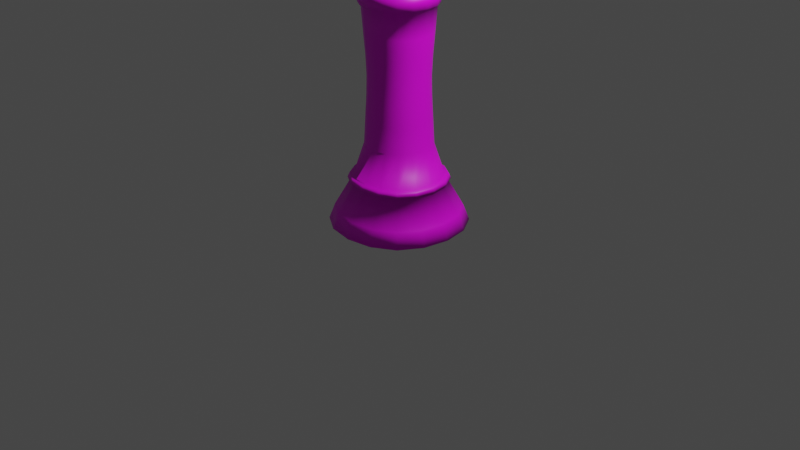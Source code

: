 # Source: Rainha.blend  (saved by Blender 2.91.10; exported with 4.5.12 LTS)
import bpy
from mathutils import Matrix  # noqa: F401  (used for matrix-valued properties, if any)

bpy.ops.wm.read_factory_settings(use_empty=True)
scene = bpy.context.scene
scene.name = 'Scene'

# ---- collections
col_collection = bpy.data.collections.new('Collection'); scene.collection.children.link(col_collection)

# ---- images (referenced by path relative to the original .blend; pixels are not part of the script)
import os
ASSET_DIR = os.environ.get("B2B_ASSET_DIR", "")  # directory of the original .blend (textures are referenced by path, not embedded)
HERE = os.path.dirname(os.path.abspath(__file__))  # packed textures are extracted next to this script under _unpacked/

def load_image(name, relpath, width, height, colorspace="sRGB"):
    """Load a texture the original file referenced (path relative to the .blend, or extracted next to this script)."""
    p = next((c for c in (os.path.join(HERE, relpath), os.path.join(ASSET_DIR, relpath)) if relpath and os.path.exists(c)), "")
    if p:
        img = bpy.data.images.load(p, check_existing=True)
        img.name = name
    else:  # same state as the original file: an image datablock whose file is absent (Cycles renders it pink)
        img = bpy.data.images.new(name, width, height)
        img.source = "FILE"
        img.filepath = "//" + (relpath or name)
    img.colorspace_settings.name = colorspace
    return img
img_rainhadifulse = load_image('RainhaDifulse', 'RainhaPretaDifulse.png', 1024, 1024, 'sRGB')

# ---- materials (node trees are filled in below, after node groups)
mat_corpo = bpy.data.materials.new('corpo')

# ---- material node trees
mat_corpo.use_nodes = True; mat_corpo.node_tree.nodes.clear()
_N = mat_corpo.node_tree.nodes; _L = mat_corpo.node_tree.links
n0 = _N.new('ShaderNodeOutputMaterial'); n0.name = 'Material Output'; n0.location = (300, 300)
n1 = _N.new('ShaderNodeBsdfPrincipled'); n1.name = 'Principled BSDF'; n1.location = (10, 300)
n1.distribution = 'GGX'
n1.subsurface_method = 'BURLEY'
n1.inputs[3].default_value = 1.45
n1.inputs[27].default_value = (0.0, 0.0, 0.0, 1.0)
n1.inputs[28].default_value = 1.0
n2 = _N.new('ShaderNodeTexImage'); n2.name = 'Image Texture'; n2.location = (-327, 289)
n2.image = img_rainhadifulse
_L.new(n1.outputs[0], n0.inputs[0])
_L.new(n2.outputs[0], n1.inputs[0])
n0.is_active_output = True

# ---- world
world_world = bpy.data.worlds.new('World'); scene.world = world_world
world_world.use_nodes = True; world_world.node_tree.nodes.clear()
_N = world_world.node_tree.nodes; _L = world_world.node_tree.links
n0 = _N.new('ShaderNodeOutputWorld'); n0.name = 'World Output'; n0.location = (300, 300)
n1 = _N.new('ShaderNodeBackground'); n1.name = 'Background'; n1.location = (10, 300)
n1.inputs[0].default_value = (0.05088, 0.05088, 0.05088, 1.0)
_L.new(n1.outputs[0], n0.inputs[0])
n0.is_active_output = True
world_world.color = (0.05088, 0.05088, 0.05088)
world_world.use_sun_shadow = False
world_world.sun_shadow_jitter_overblur = 0.0

# ---- cameras
cam_camera = bpy.data.cameras.new('Camera')
cam_camera.clip_end = 100.0
cam_camera.ortho_scale = 7.314

# ---- lights
light_light = bpy.data.lights.new('Light', 'POINT')
light_light.transmission_factor = 0.0
light_light.energy = 1000.0
light_light.shadow_soft_size = 0.1
light_light.shadow_maximum_resolution = 0.006
light_light.use_absolute_resolution = True

# ---- meshes
me_cube = bpy.data.meshes.new('Cube')
me_cube.from_pydata([(0.5003, 0.5003, 0.007556), (0.5003, -0.5003, 0.007556), (-0.5003, 0.5003, 0.007556), (-0.5003, -0.5003, 0.007556), (-0.6412, 0.2737, 0.007556), (-0.6882, -7.214e-09, 0.007556), (-0.6412, -0.2737, 0.007556), (0.2737, 0.6412, 0.007556), (-8.817e-09, 0.6882, 0.007556), (-0.2737, 0.6412, 0.007556), (-0.4467, -0.1907, 0.5102), (-0.4658, -0.1988, 0.4635), (-0.1988, -0.4658, 0.4635), (-0.1907, -0.4467, 0.5102), (-0.2737, -0.6412, 0.007556), (6.708e-09, -0.6882, 0.007556), (0.2737, -0.6412, 0.007556), (0.6412, -0.2737, 0.007556), (0.6882, 3.973e-09, 0.007556), (0.6412, 0.2737, 0.007556), (1.003e-09, -0.4996, 0.4639), (1.536e-09, -0.4791, 0.5105), (0.1907, -0.4467, 0.5102), (0.1988, -0.4658, 0.4635), (-0.3638, 0.3638, 0.4631), (-0.2497, 0.5849, 0.1666), (-9.333e-09, 0.6276, 0.1667), (-0.3489, 0.3489, 0.5098), (0.2497, 0.5849, 0.1666), (0.5849, 0.2497, 0.1666), (0.3489, -0.3489, 0.5098), (0.6276, 3.794e-09, 0.1667), (0.5849, -0.2497, 0.1666), (0.3638, -0.3638, 0.4631), (-0.5849, -0.2497, 0.1666), (-0.6276, -7.272e-09, 0.1667), (-0.3638, -0.3638, 0.4631), (-0.5849, 0.2497, 0.1666), (0.2497, -0.5849, 0.1666), (-0.3489, -0.3489, 0.5098), (6.478e-09, -0.6276, 0.1667), (-0.2497, -0.5849, 0.1666), (0.3489, 0.3489, 0.5098), (-0.4565, 0.4565, 0.1665), (0.4565, -0.4565, 0.1665), (0.3638, 0.3638, 0.4631), (-0.4565, -0.4565, 0.1665), (0.4565, 0.4565, 0.1665), (-8.299e-09, 0.4683, 0.007556), (-7.375e-11, -2.966e-08, 0.007556), (6.927e-09, -0.4683, 0.007556), (-0.375, 0.4393, 0.007556), (-0.3694, -3.105e-08, 0.007556), (-0.375, -0.4393, 0.007556), (0.375, 0.4393, 0.007556), (0.3694, 2.934e-08, 0.007556), (0.375, -0.4393, 0.007556), (0.243, 0.243, 0.8366), (-0.243, -0.243, 0.8366), (0.1328, -0.3111, 0.8368), (-0.3336, 1.199e-08, 0.837), (0.3336, 1.834e-08, 0.837), (8.274e-09, 0.3336, 0.837), (0.1328, 0.3111, 0.8368), (-0.1328, 0.3111, 0.8368), (0.3111, -0.1328, 0.8368), (0.3111, 0.1328, 0.8368), (-0.3111, 0.1328, 0.8368), (-0.3111, -0.1328, 0.8368), (-0.1328, -0.3111, 0.8368), (1.418e-08, -0.3336, 0.837), (-0.243, 0.243, 0.8366), (0.243, -0.243, 0.8366), (0.2548, 0.2548, 2.231), (-0.2548, -0.2548, 2.231), (0.2548, -0.2548, 2.231), (-0.2548, 0.2548, 2.231), (0.1393, -0.3263, 2.231), (1.857e-07, -0.3499, 2.231), (-0.1393, -0.3263, 2.231), (-0.3263, -0.1393, 2.231), (-0.3499, 3.907e-07, 2.231), (-0.3263, 0.1393, 2.231), (0.3263, 0.1393, 2.231), (0.3499, 3.973e-07, 2.231), (0.3263, -0.1393, 2.231), (-0.1393, 0.3263, 2.231), (1.795e-07, 0.3499, 2.231), (0.1393, 0.3263, 2.231), (0.2753, 0.2753, 2.234), (-0.2753, -0.2753, 2.234), (0.2753, -0.2753, 2.234), (-0.2753, 0.2753, 2.234), (0.1504, -0.3524, 2.234), (1.865e-07, -0.3779, 2.234), (-0.1504, -0.3524, 2.234), (-0.3524, -0.1504, 2.234), (-0.3779, 3.909e-07, 2.234), (-0.3524, 0.1504, 2.234), (0.3524, 0.1504, 2.234), (0.3779, 3.981e-07, 2.234), (0.3524, -0.1504, 2.234), (-0.1504, 0.3524, 2.234), (1.798e-07, 0.3779, 2.234), (0.1504, 0.3524, 2.234), (0.2811, 0.2811, 2.365), (-0.2811, -0.2811, 2.365), (0.2811, -0.2811, 2.365), (-0.2811, 0.2811, 2.365), (0.1536, -0.3599, 2.365), (1.97e-07, -0.3859, 2.365), (-0.1536, -0.3599, 2.365), (-0.3599, -0.1536, 2.365), (-0.3859, 3.961e-07, 2.365), (-0.3599, 0.1536, 2.365), (0.3599, 0.1536, 2.365), (0.3859, 4.034e-07, 2.365), (0.3599, -0.1536, 2.365), (-0.1536, 0.3599, 2.365), (1.902e-07, 0.3859, 2.365), (0.1536, 0.3599, 2.365), (0.2357, 0.2357, 2.375), (-0.2357, -0.2357, 2.375), (0.2357, -0.2357, 2.375), (-0.2357, 0.2357, 2.375), (0.1288, -0.3017, 2.375), (1.98e-07, -0.3235, 2.375), (-0.1288, -0.3017, 2.375), (-0.3017, -0.1288, 2.375), (-0.3235, 3.968e-07, 2.375), (-0.3017, 0.1288, 2.375), (0.3017, 0.1288, 2.375), (0.3235, 4.03e-07, 2.375), (0.3017, -0.1288, 2.375), (-0.1288, 0.3017, 2.375), (1.923e-07, 0.3235, 2.375), (0.1288, 0.3017, 2.375), (0.2391, 0.2391, 2.474), (-0.2391, -0.2391, 2.474), (0.2391, -0.2391, 2.474), (-0.2391, 0.2391, 2.474), (0.1306, -0.3061, 2.474), (2.06e-07, -0.3282, 2.474), (-0.1306, -0.3061, 2.474), (-0.3061, -0.1306, 2.474), (-0.3282, 4.007e-07, 2.474), (-0.3061, 0.1306, 2.474), (0.3061, 0.1306, 2.474), (0.3282, 4.069e-07, 2.474), (0.3061, -0.1306, 2.474), (-0.1306, 0.3061, 2.474), (2.002e-07, 0.3282, 2.474), (0.1306, 0.3061, 2.474), (0.2824, 0.2824, 2.484), (-0.2824, -0.2824, 2.484), (0.2824, -0.2824, 2.484), (-0.2824, 0.2824, 2.484), (0.1543, -0.3614, 2.483), (2.059e-07, -0.3875, 2.483), (-0.1543, -0.3614, 2.483), (-0.3614, -0.1543, 2.483), (-0.3875, 4.032e-07, 2.483), (-0.3614, 0.1543, 2.483), (0.3614, 0.1543, 2.483), (0.3875, 4.105e-07, 2.483), (0.3614, -0.1543, 2.483), (-0.1543, 0.3614, 2.483), (1.99e-07, 0.3875, 2.483), (0.1543, 0.3614, 2.483), (0.2859, 0.2859, 2.591), (-0.2859, -0.2859, 2.591), (0.2859, -0.2859, 2.591), (-0.2859, 0.2859, 2.591), (0.1562, -0.3659, 2.591), (2.144e-07, -0.3923, 2.591), (-0.1562, -0.3659, 2.591), (-0.3659, -0.1562, 2.591), (-0.3923, 4.069e-07, 2.591), (-0.3659, 0.1562, 2.591), (0.3659, 0.1562, 2.591), (0.3923, 4.144e-07, 2.591), (0.3659, -0.1562, 2.591), (-0.1562, 0.3659, 2.591), (2.075e-07, 0.3923, 2.591), (0.1562, 0.3659, 2.591), (0.2497, 0.2497, 2.598), (-0.2497, -0.2497, 2.598), (0.2497, -0.2497, 2.598), (-0.2497, 0.2497, 2.598), (0.1364, -0.3196, 2.597), (2.148e-07, -0.3427, 2.597), (-0.1364, -0.3196, 2.597), (-0.3196, -0.1364, 2.597), (-0.3427, 4.065e-07, 2.597), (-0.3196, 0.1364, 2.597), (0.3196, 0.1364, 2.597), (0.3427, 4.13e-07, 2.597), (0.3196, -0.1364, 2.597), (-0.1364, 0.3196, 2.597), (2.088e-07, 0.3427, 2.597), (0.1364, 0.3196, 2.597), (0.5025, 6.154e-07, 3.156), (3.208e-07, -0.5025, 3.156), (0.3659, -0.3659, 3.155), (0.3659, 0.3659, 3.155), (-0.3659, -0.3659, 3.155), (-0.5025, 6.058e-07, 3.156), (3.119e-07, 0.5025, 3.156), (-0.3659, 0.3659, 3.155), (0.3037, 0.2972, 3.069), (0.07683, -0.4091, 3.078), (-0.235, -0.3436, 3.078), (-0.3486, -0.2275, 3.078), (-0.3436, 0.235, 3.078), (0.3486, 0.2275, 3.078), (0.3436, -0.235, 3.078), (-0.2275, 0.3486, 3.078), (0.2399, 0.3508, 3.069), (-0.08558, -0.4074, 3.078), (0.2275, -0.3486, 3.078), (0.4074, -0.08558, 3.078), (0.4091, 0.07683, 3.078), (0.08558, 0.4074, 3.078), (-0.07683, 0.4091, 3.078), (-0.4074, 0.08558, 3.078), (-0.4091, -0.07683, 3.078), (0.07099, -0.378, 3.295), (-0.2171, -0.3175, 3.295), (-0.3221, -0.2103, 3.295), (-0.3175, 0.2171, 3.295), (0.3221, 0.2103, 3.295), (0.3175, -0.2171, 3.295), (-0.2103, 0.3221, 3.295), (0.2171, 0.3175, 3.295), (-0.07908, -0.3764, 3.295), (0.2103, -0.3221, 3.295), (0.3764, -0.07908, 3.295), (0.378, 0.07099, 3.295), (0.07908, 0.3764, 3.295), (-0.07099, 0.378, 3.295), (-0.3764, 0.07908, 3.295), (-0.378, -0.07099, 3.295), (0.0603, -0.3211, 3.453), (-0.1844, -0.2697, 3.453), (-0.2736, -0.1786, 3.453), (-0.2697, 0.1844, 3.453), (0.2736, 0.1786, 3.453), (0.2697, -0.1844, 3.453), (-0.1786, 0.2736, 3.453), (0.1844, 0.2697, 3.453), (-0.06717, -0.3197, 3.453), (0.1786, -0.2736, 3.453), (0.3197, -0.06717, 3.453), (0.3211, 0.0603, 3.453), (0.06717, 0.3197, 3.453), (-0.0603, 0.3211, 3.453), (-0.3197, 0.06717, 3.453), (-0.3211, -0.0603, 3.453), (0.03249, -0.173, 3.604), (-0.09937, -0.1453, 3.604), (-0.1474, -0.09623, 3.604), (-0.1453, 0.09937, 3.604), (0.1474, 0.09623, 3.604), (0.1453, -0.09937, 3.604), (-0.09623, 0.1474, 3.604), (0.09937, 0.1453, 3.604), (-0.03619, -0.1723, 3.604), (0.09623, -0.1474, 3.604), (0.1723, -0.03619, 3.604), (0.173, 0.03249, 3.604), (0.03619, 0.1723, 3.604), (-0.03249, 0.173, 3.604), (-0.1723, 0.03619, 3.604), (-0.173, -0.03249, 3.604), (0.01434, -0.07634, 3.655), (-0.04385, -0.06412, 3.655), (-0.06505, -0.04246, 3.655), (-0.06412, 0.04385, 3.655), (0.06505, 0.04246, 3.655), (0.06412, -0.04385, 3.655), (-0.04246, 0.06505, 3.655), (0.04385, 0.06412, 3.655), (-0.01597, -0.07602, 3.655), (0.04246, -0.06505, 3.655), (0.07602, -0.01597, 3.655), (0.07635, 0.01434, 3.655), (0.01597, 0.07602, 3.655), (-0.01434, 0.07635, 3.655), (-0.07602, 0.01597, 3.655), (-0.07635, -0.01434, 3.655), (0.02256, -0.1201, 3.686), (-0.06899, -0.1009, 3.686), (-0.1024, -0.06681, 3.686), (-0.1009, 0.069, 3.686), (0.1024, 0.06682, 3.686), (0.1009, -0.06899, 3.686), (-0.06682, 0.1024, 3.686), (0.069, 0.1009, 3.686), (-0.02513, -0.1196, 3.686), (0.06682, -0.1024, 3.686), (0.1196, -0.02513, 3.686), (0.1201, 0.02256, 3.686), (0.02513, 0.1196, 3.686), (-0.02256, 0.1201, 3.686), (-0.1196, 0.02513, 3.686), (-0.1201, -0.02256, 3.686), (0.02256, -0.1201, 3.747), (-0.06899, -0.1009, 3.747), (-0.1024, -0.06681, 3.747), (-0.1009, 0.069, 3.747), (0.1024, 0.06682, 3.747), (0.1009, -0.06899, 3.747), (-0.06682, 0.1024, 3.747), (0.069, 0.1009, 3.747), (-0.02513, -0.1196, 3.747), (0.06682, -0.1024, 3.747), (0.1196, -0.02513, 3.747), (0.1201, 0.02256, 3.747), (0.02513, 0.1196, 3.747), (-0.02256, 0.1201, 3.747), (-0.1196, 0.02513, 3.747), (-0.1201, -0.02256, 3.747), (0.01763, -0.09387, 3.803), (-0.05391, -0.07884, 3.803), (-0.07998, -0.05221, 3.803), (-0.07884, 0.05391, 3.803), (0.07998, 0.05221, 3.803), (0.07884, -0.05391, 3.803), (-0.05221, 0.07998, 3.803), (0.05391, 0.07884, 3.803), (-0.01964, -0.09347, 3.803), (0.05221, -0.07998, 3.803), (0.09347, -0.01964, 3.803), (0.09387, 0.01763, 3.803), (0.01964, 0.09347, 3.803), (-0.01763, 0.09387, 3.803), (-0.09347, 0.01964, 3.803), (-0.09387, -0.01763, 3.803), (0.008808, -0.0469, 3.831), (-0.02694, -0.03939, 3.831), (-0.03996, -0.02609, 3.831), (-0.03939, 0.02694, 3.831), (0.03996, 0.02609, 3.831), (0.03939, -0.02694, 3.831), (-0.02609, 0.03996, 3.831), (0.02694, 0.03939, 3.831), (-0.009811, -0.0467, 3.831), (0.02609, -0.03996, 3.831), (0.0467, -0.00981, 3.831), (0.0469, 0.008809, 3.831), (0.009812, 0.0467, 3.831), (-0.008807, 0.0469, 3.831), (-0.0467, 0.009812, 3.831), (-0.0469, -0.008807, 3.831), (3.775e-07, 1.016e-06, 3.831), (-0.2328, -0.2328, 1.098), (-0.2234, -0.2234, 1.323), (-0.22, -0.22, 1.524), (-0.2264, -0.2264, 1.728), (-0.2395, -0.2395, 1.958), (-0.3067, -0.1309, 1.958), (-0.2898, -0.1237, 1.728), (-0.2817, -0.1202, 1.525), (-0.286, -0.1221, 1.323), (-0.2981, -0.1272, 1.099), (-0.2328, 0.2328, 1.098), (-0.2234, 0.2234, 1.323), (-0.22, 0.22, 1.524), (-0.2264, 0.2264, 1.728), (-0.2395, 0.2395, 1.958), (-0.1309, 0.3067, 1.958), (-0.1237, 0.2898, 1.728), (-0.1202, 0.2817, 1.525), (-0.1221, 0.286, 1.323), (-0.1272, 0.2981, 1.099), (-0.2981, 0.1272, 1.099), (-0.286, 0.1221, 1.323), (-0.2817, 0.1202, 1.525), (-0.2898, 0.1237, 1.728), (-0.3067, 0.1309, 1.958), (0.1272, -0.2981, 1.099), (0.1221, -0.286, 1.323), (0.1202, -0.2817, 1.525), (0.1237, -0.2898, 1.728), (0.1309, -0.3067, 1.958), (1.515e-07, -0.3289, 1.958), (1.227e-07, -0.3108, 1.728), (9.779e-08, -0.3021, 1.525), (7.341e-08, -0.3068, 1.323), (4.622e-08, -0.3197, 1.099), (0.1272, 0.2981, 1.099), (0.1221, 0.286, 1.323), (0.1202, 0.2817, 1.525), (0.1237, 0.2898, 1.728), (0.1309, 0.3067, 1.958), (0.2395, 0.2395, 1.958), (0.2264, 0.2264, 1.728), (0.22, 0.22, 1.524), (0.2234, 0.2234, 1.323), (0.2328, 0.2328, 1.098), (0.2981, 0.1272, 1.099), (0.286, 0.1221, 1.323), (0.2817, 0.1202, 1.525), (0.2898, 0.1237, 1.728), (0.3067, 0.1309, 1.958), (0.3289, 3.247e-07, 1.958), (0.3108, 2.627e-07, 1.728), (0.3021, 2.077e-07, 1.525), (0.3068, 1.527e-07, 1.323), (0.3197, 9.07e-08, 1.099), (-0.1309, -0.3067, 1.958), (-0.1237, -0.2898, 1.728), (-0.1202, -0.2817, 1.525), (-0.1221, -0.286, 1.323), (-0.1272, -0.2981, 1.099), (0.3067, -0.1309, 1.958), (0.2898, -0.1237, 1.728), (0.2817, -0.1202, 1.525), (0.286, -0.1221, 1.323), (0.2981, -0.1272, 1.099), (0.2328, -0.2328, 1.098), (0.2234, -0.2234, 1.323), (0.22, -0.22, 1.524), (0.2264, -0.2264, 1.728), (0.2395, -0.2395, 1.958), (-0.3289, 3.184e-07, 1.958), (-0.3108, 2.568e-07, 1.728), (-0.3021, 2.02e-07, 1.525), (-0.3068, 1.469e-07, 1.323), (-0.3197, 8.462e-08, 1.099), (1.456e-07, 0.3289, 1.958), (1.172e-07, 0.3108, 1.728), (9.244e-08, 0.3021, 1.525), (6.797e-08, 0.3068, 1.323), (4.056e-08, 0.3197, 1.099), (0.4097, 0.4083, 3.429), (0.4561, 0.4557, 3.469), (-0.4097, -0.4083, 3.429), (-0.4561, -0.4557, 3.469), (0.4083, -0.4097, 3.429), (0.4557, -0.4561, 3.469), (-0.4083, 0.4097, 3.429), (-0.4557, 0.4561, 3.469), (0.1506, -0.4654, 3.239), (0.1679, -0.5164, 3.257), (-0.0009204, -0.5691, 3.433), (-0.0002871, -0.6315, 3.472), (-0.2301, -0.4318, 3.236), (-0.2571, -0.4813, 3.256), (-0.4329, -0.228, 3.236), (-0.4816, -0.2565, 3.256), (-0.5691, 0.0009214, 3.433), (-0.6315, 0.0002881, 3.472), (-0.4318, 0.2301, 3.236), (-0.4813, 0.2571, 3.256), (0.4329, 0.228, 3.236), (0.4816, 0.2565, 3.256), (0.5691, -0.0009201, 3.433), (0.6315, -0.0002868, 3.472), (0.4318, -0.2301, 3.236), (0.4813, -0.2571, 3.256), (-0.228, 0.4329, 3.236), (-0.2565, 0.4816, 3.256), (0.0009211, 0.5691, 3.433), (0.0002878, 0.6315, 3.472), (0.2301, 0.4318, 3.236), (0.2571, 0.4813, 3.256), (0.3928, 0.1623, 3.125), (0.3573, 0.1493, 2.737), (0.4362, 0.1823, 3.071), (-0.1546, -0.3554, 2.737), (-0.1736, -0.3966, 3.117), (-0.1895, -0.4361, 3.069), (0.3554, -0.1546, 2.737), (0.3966, -0.1736, 3.117), (0.4361, -0.1895, 3.069), (0.1493, -0.3573, 2.737), (0.1623, -0.3928, 3.125), (0.1823, -0.4362, 3.071), (-0.3928, -0.1623, 3.125), (-0.3573, -0.1493, 2.737), (-0.4362, -0.1823, 3.071), (-0.1623, 0.3928, 3.125), (-0.1493, 0.3573, 2.737), (-0.1823, 0.4362, 3.071), (-0.3554, 0.1546, 2.737), (-0.3966, 0.1736, 3.117), (-0.4361, 0.1895, 3.069), (0.1546, 0.3554, 2.737), (0.1736, 0.3966, 3.117), (0.1895, 0.4361, 3.069), (-0.1528, -0.4647, 3.239), (-0.1685, -0.5162, 3.257), (0.228, -0.4329, 3.236), (0.2565, -0.4816, 3.256), (0.4647, -0.1528, 3.239), (0.5162, -0.1685, 3.257), (0.4654, 0.1506, 3.239), (0.5164, 0.1679, 3.257), (0.1528, 0.4647, 3.239), (0.1685, 0.5162, 3.257), (-0.1506, 0.4654, 3.239), (-0.1679, 0.5164, 3.257), (-0.4647, 0.1528, 3.239), (-0.5162, 0.1685, 3.257), (-0.4654, -0.1506, 3.239), (-0.5164, -0.1679, 3.257), (0.3338, 0.3338, 0.4651), (0.3201, 0.3201, 0.5079), (-0.3201, -0.3201, 0.5079), (-0.3338, -0.3338, 0.4651), (0.3338, -0.3338, 0.4651), (0.3201, -0.3201, 0.5079), (-0.3201, 0.3201, 0.5079), (-0.3338, 0.3338, 0.4651), (0.1824, -0.4274, 0.4655), (0.1749, -0.4099, 0.5083), (2.071e-09, -0.4396, 0.5086), (1.582e-09, -0.4584, 0.4658), (-0.1749, -0.4099, 0.5083), (-0.1824, -0.4274, 0.4655), (-0.4274, -0.1824, 0.4655), (-0.4099, -0.1749, 0.5083), (-0.4396, 1.247e-09, 0.5086), (-0.4584, 1.757e-11, 0.4658), (-0.4099, 0.1749, 0.5083), (-0.4274, 0.1824, 0.4655), (0.4274, 0.1824, 0.4655), (0.4099, 0.1749, 0.5083), (0.4396, 9.61e-09, 0.5086), (0.4584, 8.682e-09, 0.4658), (0.4099, -0.1749, 0.5083), (0.4274, -0.1824, 0.4655), (-0.1824, 0.4274, 0.4655), (-0.1749, 0.4099, 0.5083), (-5.716e-09, 0.4396, 0.5086), (-6.837e-09, 0.4584, 0.4658), (0.1749, 0.4099, 0.5083), (0.1824, 0.4274, 0.4655), (-0.4791, 1.473e-09, 0.5105), (-0.4996, 1.331e-10, 0.4639), (-0.4467, 0.1907, 0.5102), (-0.4658, 0.1988, 0.4635), (0.4658, 0.1988, 0.4635), (0.4467, 0.1907, 0.5102), (0.4791, 1.059e-08, 0.5105), (0.4996, 9.577e-09, 0.4639), (0.4467, -0.1907, 0.5102), (0.4658, -0.1988, 0.4635), (-0.1988, 0.4658, 0.4635), (-0.1907, 0.4467, 0.5102), (-6.95e-09, 0.4791, 0.5105), (-8.173e-09, 0.4996, 0.4639), (0.1907, 0.4467, 0.5102), (0.1988, 0.4658, 0.4635), (0.07843, -0.4177, 3.069), (-0.004555, -0.4249, 3.069), (-0.4249, 0.004556, 3.069), (-0.4159, 0.08737, 3.069), (-0.3037, -0.2972, 3.069), (-0.3558, -0.2323, 3.069), (-0.2972, 0.3037, 3.069), (-0.3508, 0.2399, 3.069), (0.4249, -0.004555, 3.069), (0.4159, -0.08737, 3.069), (0.2972, -0.3037, 3.069), (0.3508, -0.2399, 3.069), (0.004556, 0.4249, 3.069), (0.08737, 0.4159, 3.069), (0.235, 0.3436, 3.078), (0.3943, 0.1584, 3.069), (0.3558, 0.2323, 3.069), (-0.3943, -0.1584, 3.069), (-0.1584, 0.3943, 3.069), (-0.2323, 0.3558, 3.069), (-0.2399, -0.3508, 3.069), (-0.1668, -0.3908, 3.069), (0.3908, -0.1668, 3.069), (0.1584, -0.3943, 3.069), (-0.3908, 0.1668, 3.069), (0.1668, 0.3908, 3.069), (-0.08737, -0.4159, 3.069), (0.2323, -0.3558, 3.069), (0.4177, 0.07843, 3.069), (-0.07843, 0.4177, 3.069), (-0.4177, -0.07843, 3.069), (0.07263, -0.3867, 2.935), (-0.2222, -0.3248, 2.935), (-0.3297, -0.215, 2.935), (-0.325, 0.2224, 2.935), (0.3296, 0.2153, 2.935), (0.3249, -0.222, 2.935), (-0.2152, 0.3298, 2.935), (-0.08096, -0.3851, 2.935), (0.2152, -0.3295, 2.935), (0.3852, -0.08077, 2.935), (0.3869, 0.07281, 2.935), (0.0809, 0.3854, 2.935), (-0.07268, 0.3871, 2.935), (-0.3853, 0.08109, 2.935), (-0.3869, -0.0725, 2.935), (0.2222, 0.3251, 2.935)], [], [(512, 531, 65, 72), (509, 519, 69, 58), (523, 522, 68, 60), (519, 517, 70, 69), (522, 509, 58, 68), (534, 513, 71, 64), (529, 528, 66, 61), (525, 523, 60, 67), (28, 538, 507, 47), (1, 44, 38, 16), (14, 41, 46, 3), (15, 40, 41, 14), (16, 38, 40, 15), (513, 525, 67, 71), (535, 534, 64, 62), (531, 529, 61, 65), (3, 46, 34, 6), (4, 37, 43, 2), (5, 35, 37, 4), (6, 34, 35, 5), (37, 526, 514, 43), (0, 47, 29, 19), (17, 32, 44, 1), (18, 31, 32, 17), (19, 29, 31, 18), (2, 43, 25, 9), (7, 28, 47, 0), (8, 26, 28, 7), (9, 25, 26, 8), (508, 537, 63, 57), (22, 21, 20, 23), (537, 535, 62, 63), (50, 15, 14, 53), (56, 16, 15, 50), (7, 54, 48, 8), (54, 55, 49, 48), (55, 56, 50, 49), (8, 48, 51, 9), (48, 49, 52, 51), (49, 50, 53, 52), (5, 4, 51, 52), (6, 5, 52, 53), (18, 55, 54, 19), (17, 56, 55, 18), (16, 56, 17, 1), (7, 0, 19, 54), (3, 6, 53, 14), (4, 2, 9, 51), (44, 511, 515, 38), (47, 507, 527, 29), (41, 520, 510, 46), (25, 533, 536, 26), (40, 518, 520, 41), (35, 524, 526, 37), (38, 515, 518, 40), (34, 521, 524, 35), (29, 527, 530, 31), (26, 536, 538, 28), (31, 530, 532, 32), (46, 510, 521, 34), (517, 516, 59, 70), (516, 512, 72, 59), (43, 514, 533, 25), (32, 532, 511, 44), (360, 359, 74, 80), (370, 369, 76, 86), (369, 379, 82, 76), (385, 384, 77, 78), (395, 394, 88, 73), (405, 404, 83, 84), (410, 385, 78, 79), (415, 405, 84, 85), (384, 424, 75, 77), (404, 395, 73, 83), (359, 410, 79, 74), (424, 415, 85, 75), (425, 360, 80, 81), (430, 370, 86, 87), (379, 425, 81, 82), (394, 430, 87, 88), (83, 73, 89, 99), (74, 79, 95, 90), (75, 85, 101, 91), (81, 80, 96, 97), (87, 86, 102, 103), (82, 81, 97, 98), (88, 87, 103, 104), (80, 74, 90, 96), (86, 76, 92, 102), (76, 82, 98, 92), (78, 77, 93, 94), (73, 88, 104, 89), (84, 83, 99, 100), (79, 78, 94, 95), (85, 84, 100, 101), (77, 75, 91, 93), (94, 93, 109, 110), (89, 104, 120, 105), (100, 99, 115, 116), (95, 94, 110, 111), (101, 100, 116, 117), (93, 91, 107, 109), (99, 89, 105, 115), (90, 95, 111, 106), (91, 101, 117, 107), (97, 96, 112, 113), (103, 102, 118, 119), (98, 97, 113, 114), (104, 103, 119, 120), (96, 90, 106, 112), (102, 92, 108, 118), (92, 98, 114, 108), (114, 113, 129, 130), (120, 119, 135, 136), (112, 106, 122, 128), (118, 108, 124, 134), (108, 114, 130, 124), (110, 109, 125, 126), (105, 120, 136, 121), (116, 115, 131, 132), (111, 110, 126, 127), (117, 116, 132, 133), (109, 107, 123, 125), (115, 105, 121, 131), (106, 111, 127, 122), (107, 117, 133, 123), (113, 112, 128, 129), (119, 118, 134, 135), (131, 121, 137, 147), (122, 127, 143, 138), (123, 133, 149, 139), (129, 128, 144, 145), (135, 134, 150, 151), (130, 129, 145, 146), (136, 135, 151, 152), (128, 122, 138, 144), (134, 124, 140, 150), (124, 130, 146, 140), (126, 125, 141, 142), (121, 136, 152, 137), (132, 131, 147, 148), (127, 126, 142, 143), (133, 132, 148, 149), (125, 123, 139, 141), (137, 152, 168, 153), (148, 147, 163, 164), (143, 142, 158, 159), (149, 148, 164, 165), (141, 139, 155, 157), (147, 137, 153, 163), (138, 143, 159, 154), (139, 149, 165, 155), (145, 144, 160, 161), (151, 150, 166, 167), (146, 145, 161, 162), (152, 151, 167, 168), (144, 138, 154, 160), (150, 140, 156, 166), (140, 146, 162, 156), (142, 141, 157, 158), (168, 167, 183, 184), (160, 154, 170, 176), (166, 156, 172, 182), (156, 162, 178, 172), (158, 157, 173, 174), (153, 168, 184, 169), (164, 163, 179, 180), (159, 158, 174, 175), (165, 164, 180, 181), (157, 155, 171, 173), (163, 153, 169, 179), (154, 159, 175, 170), (155, 165, 181, 171), (161, 160, 176, 177), (167, 166, 182, 183), (162, 161, 177, 178), (170, 175, 191, 186), (171, 181, 197, 187), (177, 176, 192, 193), (183, 182, 198, 199), (178, 177, 193, 194), (184, 183, 199, 200), (176, 170, 186, 192), (182, 172, 188, 198), (172, 178, 194, 188), (174, 173, 189, 190), (169, 184, 200, 185), (180, 179, 195, 196), (175, 174, 190, 191), (181, 180, 196, 197), (173, 171, 187, 189), (179, 169, 185, 195), (457, 497, 583, 563), (491, 445, 556, 581), (436, 456, 468, 204), (493, 439, 565, 582), (455, 435, 209, 571), (437, 447, 575, 559), (498, 458, 201, 468), (451, 505, 585, 557), (463, 501, 584, 567), (442, 462, 483, 208), (506, 452, 206, 480), (461, 441, 561, 574), (448, 438, 205, 470), (443, 477, 578, 555), (502, 464, 207, 483), (489, 499, 568, 580), (477, 493, 582, 578), (486, 503, 558, 579), (194, 193, 206, 485), (199, 198, 483, 207), (185, 200, 488, 204), (188, 194, 485, 208), (501, 482, 573, 584), (505, 479, 572, 585), (474, 495, 564, 577), (471, 491, 581, 576), (191, 190, 202, 470), (190, 189, 476, 202), (187, 197, 473, 203), (186, 191, 470, 205), (497, 467, 570, 583), (198, 188, 208, 483), (452, 504, 485, 206), (479, 449, 560, 572), (200, 199, 207, 488), (438, 450, 480, 205), (482, 461, 574, 573), (439, 459, 566, 565), (454, 442, 208, 485), (447, 471, 576, 575), (192, 186, 205, 480), (458, 496, 473, 201), (440, 494, 476, 203), (197, 196, 201, 473), (503, 451, 557, 558), (453, 486, 579, 562), (460, 440, 203, 473), (441, 453, 562, 561), (464, 500, 488, 207), (193, 192, 480, 206), (499, 463, 567, 568), (466, 436, 204, 488), (459, 474, 577, 566), (446, 492, 470, 202), (189, 187, 203, 476), (495, 457, 563, 564), (449, 437, 559, 560), (195, 185, 204, 468), (467, 455, 571, 570), (465, 489, 580, 217), (196, 195, 468, 201), (445, 443, 555, 556), (569, 233, 230, 214), (225, 212, 228, 241), (223, 216, 232, 239), (222, 223, 239, 238), (211, 218, 234, 227), (569, 222, 238, 233), (220, 236, 231, 215), (213, 229, 232, 216), (210, 219, 235, 226), (218, 210, 226, 234), (224, 240, 229, 213), (224, 225, 241, 240), (212, 211, 227, 228), (220, 221, 237, 236), (215, 231, 235, 219), (227, 234, 250, 243), (233, 238, 254, 249), (231, 236, 252, 247), (229, 245, 248, 232), (226, 235, 251, 242), (234, 226, 242, 250), (232, 248, 255, 239), (229, 240, 256, 245), (240, 241, 257, 256), (228, 227, 243, 244), (228, 244, 257, 241), (236, 237, 253, 252), (231, 247, 251, 235), (238, 239, 255, 254), (230, 233, 249, 246), (237, 230, 246, 253), (245, 256, 272, 261), (256, 257, 273, 272), (249, 254, 270, 265), (244, 243, 259, 260), (242, 258, 266, 250), (248, 245, 261, 264), (244, 260, 273, 257), (243, 250, 266, 259), (252, 253, 269, 268), (247, 263, 267, 251), (242, 251, 267, 258), (254, 255, 271, 270), (246, 249, 265, 262), (247, 252, 268, 263), (253, 246, 262, 269), (255, 248, 264, 271), (259, 266, 282, 275), (268, 269, 285, 284), (272, 273, 289, 288), (263, 279, 283, 267), (258, 267, 283, 274), (270, 271, 287, 286), (262, 265, 281, 278), (263, 268, 284, 279), (269, 262, 278, 285), (273, 260, 276, 289), (271, 264, 280, 287), (265, 270, 286, 281), (261, 277, 280, 264), (266, 258, 274, 282), (261, 272, 288, 277), (260, 259, 275, 276), (284, 285, 301, 300), (278, 281, 297, 294), (279, 284, 300, 295), (285, 278, 294, 301), (289, 276, 292, 305), (287, 280, 296, 303), (286, 287, 303, 302), (275, 282, 298, 291), (281, 286, 302, 297), (277, 293, 296, 280), (274, 283, 299, 290), (282, 274, 290, 298), (277, 288, 304, 293), (288, 289, 305, 304), (276, 275, 291, 292), (279, 295, 299, 283), (294, 310, 317, 301), (303, 296, 312, 319), (302, 303, 319, 318), (291, 298, 314, 307), (297, 302, 318, 313), (295, 300, 316, 311), (293, 309, 312, 296), (290, 299, 315, 306), (298, 290, 306, 314), (293, 304, 320, 309), (304, 305, 321, 320), (292, 291, 307, 308), (292, 308, 321, 305), (300, 301, 317, 316), (295, 311, 315, 299), (294, 297, 313, 310), (309, 325, 328, 312), (306, 315, 331, 322), (314, 306, 322, 330), (312, 328, 335, 319), (309, 320, 336, 325), (320, 321, 337, 336), (313, 318, 334, 329), (308, 307, 323, 324), (308, 324, 337, 321), (307, 314, 330, 323), (316, 317, 333, 332), (311, 327, 331, 315), (318, 319, 335, 334), (310, 313, 329, 326), (311, 316, 332, 327), (317, 310, 326, 333), (324, 323, 339, 340), (322, 338, 346, 330), (328, 325, 341, 344), (324, 340, 353, 337), (323, 330, 346, 339), (332, 333, 349, 348), (336, 337, 353, 352), (327, 343, 347, 331), (322, 331, 347, 338), (334, 335, 351, 350), (326, 329, 345, 342), (327, 332, 348, 343), (333, 326, 342, 349), (335, 328, 344, 351), (329, 334, 350, 345), (325, 336, 352, 341), (342, 345, 354), (338, 347, 354), (350, 351, 354), (348, 349, 354), (343, 348, 354), (347, 343, 354), (349, 342, 354), (353, 340, 354), (351, 344, 354), (339, 346, 354), (345, 350, 354), (341, 354, 344), (346, 338, 354), (341, 352, 354), (352, 353, 354), (340, 339, 354), (444, 446, 202, 476), (63, 62, 434, 390), (390, 434, 433, 391), (391, 433, 432, 392), (392, 432, 431, 393), (393, 431, 430, 394), (67, 60, 429, 375), (375, 429, 428, 376), (376, 428, 427, 377), (377, 427, 426, 378), (378, 426, 425, 379), (62, 64, 374, 434), (434, 374, 373, 433), (433, 373, 372, 432), (432, 372, 371, 431), (431, 371, 370, 430), (60, 68, 364, 429), (429, 364, 363, 428), (428, 363, 362, 427), (427, 362, 361, 426), (426, 361, 360, 425), (72, 65, 419, 420), (420, 419, 418, 421), (421, 418, 417, 422), (422, 417, 416, 423), (423, 416, 415, 424), (58, 69, 414, 355), (355, 414, 413, 356), (356, 413, 412, 357), (357, 412, 411, 358), (358, 411, 410, 359), (66, 57, 399, 400), (400, 399, 398, 401), (401, 398, 397, 402), (402, 397, 396, 403), (403, 396, 395, 404), (59, 72, 420, 380), (380, 420, 421, 381), (381, 421, 422, 382), (382, 422, 423, 383), (383, 423, 424, 384), (65, 61, 409, 419), (419, 409, 408, 418), (418, 408, 407, 417), (417, 407, 406, 416), (416, 406, 405, 415), (69, 70, 389, 414), (414, 389, 388, 413), (413, 388, 387, 412), (412, 387, 386, 411), (411, 386, 385, 410), (61, 66, 400, 409), (409, 400, 401, 408), (408, 401, 402, 407), (407, 402, 403, 406), (406, 403, 404, 405), (57, 63, 390, 399), (399, 390, 391, 398), (398, 391, 392, 397), (397, 392, 393, 396), (396, 393, 394, 395), (70, 59, 380, 389), (389, 380, 381, 388), (388, 381, 382, 387), (387, 382, 383, 386), (386, 383, 384, 385), (71, 67, 375, 365), (365, 375, 376, 366), (366, 376, 377, 367), (367, 377, 378, 368), (368, 378, 379, 369), (64, 71, 365, 374), (374, 365, 366, 373), (373, 366, 367, 372), (372, 367, 368, 371), (371, 368, 369, 370), (68, 58, 355, 364), (364, 355, 356, 363), (363, 356, 357, 362), (362, 357, 358, 361), (361, 358, 359, 360), (443, 445, 446, 444), (451, 503, 504, 452), (437, 449, 450, 438), (442, 454, 453, 441), (457, 495, 496, 458), (440, 460, 459, 439), (463, 499, 500, 464), (436, 466, 465, 435), (468, 456, 469), (469, 456, 455, 467), (480, 450, 481), (481, 450, 449, 479), (483, 462, 484), (484, 462, 461, 482), (448, 470, 472), (448, 472, 471, 447), (460, 473, 475), (460, 475, 474, 459), (444, 476, 478), (444, 478, 477, 443), (454, 485, 487), (454, 487, 486, 453), (466, 488, 490), (466, 490, 489, 465), (445, 491, 492, 446), (491, 471, 472, 492), (492, 472, 470), (439, 493, 494, 440), (493, 477, 478, 494), (494, 478, 476), (497, 457, 458, 498), (495, 474, 475, 496), (496, 475, 473), (435, 455, 456, 436), (467, 497, 498, 469), (469, 498, 468), (501, 463, 464, 502), (499, 489, 490, 500), (500, 490, 488), (441, 461, 462, 442), (482, 501, 502, 484), (484, 502, 483), (503, 486, 487, 504), (504, 487, 485), (438, 448, 447, 437), (479, 505, 506, 481), (481, 506, 480), (505, 451, 452, 506), (435, 465, 217, 209), (533, 514, 24, 549), (532, 530, 546, 548), (517, 519, 13, 21), (513, 534, 550, 27), (523, 525, 541, 539), (518, 515, 23, 20), (538, 536, 552, 554), (524, 521, 11, 540), (529, 531, 547, 545), (530, 527, 543, 546), (516, 517, 21, 22), (535, 537, 553, 551), (522, 523, 539, 10), (536, 533, 549, 552), (528, 529, 545, 544), (519, 509, 39, 13), (528, 508, 57, 66), (21, 13, 12, 20), (30, 22, 23, 33), (36, 12, 13, 39), (10, 539, 540, 11), (539, 541, 542, 540), (39, 10, 11, 36), (24, 542, 541, 27), (544, 545, 546, 543), (545, 547, 548, 546), (42, 544, 543, 45), (33, 548, 547, 30), (550, 551, 552, 549), (551, 553, 554, 552), (27, 550, 549, 24), (45, 554, 553, 42), (526, 524, 540, 542), (507, 538, 554, 45), (520, 518, 20, 12), (508, 528, 544, 42), (509, 522, 10, 39), (537, 508, 42, 553), (527, 507, 45, 543), (521, 510, 36, 11), (512, 516, 22, 30), (511, 532, 548, 33), (515, 511, 33, 23), (531, 512, 30, 547), (514, 526, 542, 24), (525, 513, 27, 541), (510, 520, 12, 36), (534, 535, 551, 550), (221, 214, 230, 237), (211, 212, 588, 587), (569, 214, 590, 601), (213, 216, 592, 589), (222, 569, 601, 597), (224, 213, 589, 599), (214, 221, 596, 590), (221, 220, 595, 596), (212, 225, 600, 588), (215, 219, 594, 591), (216, 223, 598, 592), (220, 215, 591, 595), (210, 218, 593, 586), (218, 211, 587, 593), (223, 222, 597, 598), (225, 224, 599, 600), (219, 210, 586, 594)])
me_cube.polygons.foreach_set('use_smooth', [True] * 592)
_uv = me_cube.uv_layers.new(name='UVMap')
_uv.uv.foreach_set('vector', [0.1721, 0.0002311, 0.2512, 0.0002369, 0.2265, 0.1209, 0.1925, 0.12, 0.0002311, 0.2428, 0.0002316, 0.1637, 0.1209, 0.1885, 0.12, 0.2224, 0.08364, 0.3822, 0.02642, 0.3174, 0.1321, 0.2541, 0.1563, 0.2797, 0.0002316, 0.1637, 0.03275, 0.08362, 0.1353, 0.1563, 0.1209, 0.1885, 0.02642, 0.3174, 0.0002311, 0.2428, 0.12, 0.2224, 0.1321, 0.2541, 0.3174, 0.3885, 0.2428, 0.4147, 0.2224, 0.2949, 0.2541, 0.2828, 0.3313, 0.03276, 0.3885, 0.09756, 0.2829, 0.1609, 0.2586, 0.1353, 0.1638, 0.4147, 0.08364, 0.3822, 0.1563, 0.2797, 0.1885, 0.2941, 0.6702, 0.6754, 0.6327, 0.6232, 0.6536, 0.6034, 0.7073, 0.6381, 0.6879, 0.4126, 0.6664, 0.4458, 0.6171, 0.4271, 0.6255, 0.3872, 0.4873, 0.4169, 0.5113, 0.4498, 0.4741, 0.487, 0.4409, 0.4655, 0.5532, 0.3874, 0.5621, 0.4286, 0.5113, 0.4498, 0.4873, 0.4169, 0.6255, 0.3872, 0.6171, 0.4271, 0.5621, 0.4286, 0.5532, 0.3874, 0.2428, 0.4147, 0.1638, 0.4147, 0.1885, 0.2941, 0.2224, 0.2949, 0.3822, 0.3313, 0.3174, 0.3885, 0.2541, 0.2828, 0.2797, 0.2586, 0.2512, 0.0002369, 0.3313, 0.03276, 0.2586, 0.1353, 0.2265, 0.1209, 0.4409, 0.4655, 0.4741, 0.487, 0.4553, 0.5362, 0.4154, 0.5277, 0.4444, 0.6662, 0.4776, 0.6423, 0.5149, 0.6798, 0.4932, 0.7131, 0.4152, 0.5999, 0.4566, 0.5912, 0.4776, 0.6423, 0.4444, 0.6662, 0.4154, 0.5277, 0.4553, 0.5362, 0.4566, 0.5912, 0.4152, 0.5999, 0.4776, 0.6423, 0.5301, 0.605, 0.5496, 0.6262, 0.5149, 0.6798, 0.7406, 0.6595, 0.7073, 0.6381, 0.726, 0.589, 0.7658, 0.5973, 0.7366, 0.4593, 0.7035, 0.4832, 0.6664, 0.4458, 0.6879, 0.4126, 0.7658, 0.5253, 0.7245, 0.5341, 0.7035, 0.4832, 0.7366, 0.4593, 0.7658, 0.5973, 0.726, 0.589, 0.7245, 0.5341, 0.7658, 0.5253, 0.4932, 0.7131, 0.5149, 0.6798, 0.5643, 0.6985, 0.556, 0.7386, 0.6943, 0.7083, 0.6702, 0.6754, 0.7073, 0.6381, 0.7406, 0.6595, 0.6285, 0.7382, 0.6195, 0.6968, 0.6702, 0.6754, 0.6943, 0.7083, 0.556, 0.7386, 0.5643, 0.6985, 0.6195, 0.6968, 0.6285, 0.7382, 0.4147, 0.1721, 0.4147, 0.2512, 0.2941, 0.2264, 0.2949, 0.1925, 0.6023, 0.5031, 0.5783, 0.5039, 0.5768, 0.4971, 0.6037, 0.4962, 0.4147, 0.2512, 0.3822, 0.3313, 0.2797, 0.2586, 0.2941, 0.2264, 0.8861, 0.8785, 0.926, 0.8854, 0.9089, 0.9336, 0.8691, 0.9457, 0.8925, 0.8096, 0.926, 0.8343, 0.926, 0.8854, 0.8861, 0.8785, 0.6933, 0.7943, 0.7331, 0.7822, 0.7161, 0.8493, 0.6762, 0.8425, 0.7331, 0.7822, 0.8126, 0.7969, 0.8011, 0.8639, 0.7161, 0.8493, 0.8126, 0.7969, 0.8925, 0.8096, 0.8861, 0.8785, 0.8011, 0.8639, 0.6762, 0.8425, 0.7161, 0.8493, 0.7097, 0.9183, 0.6762, 0.8936, 0.7161, 0.8493, 0.8011, 0.8639, 0.7896, 0.931, 0.7097, 0.9183, 0.8011, 0.8639, 0.8861, 0.8785, 0.8691, 0.9457, 0.7896, 0.931, 0.7796, 0.9888, 0.7314, 0.9717, 0.7097, 0.9183, 0.7896, 0.931, 0.8308, 0.9888, 0.7796, 0.9888, 0.7896, 0.931, 0.8691, 0.9457, 0.8226, 0.7391, 0.8126, 0.7969, 0.7331, 0.7822, 0.7714, 0.7391, 0.8708, 0.7561, 0.8925, 0.8096, 0.8126, 0.7969, 0.8226, 0.7391, 0.926, 0.8343, 0.8925, 0.8096, 0.8708, 0.7561, 0.9075, 0.7888, 0.6933, 0.7943, 0.7259, 0.7575, 0.7714, 0.7391, 0.7331, 0.7822, 0.8763, 0.9703, 0.8308, 0.9888, 0.8691, 0.9457, 0.9089, 0.9336, 0.7314, 0.9717, 0.6947, 0.9391, 0.6762, 0.8936, 0.7097, 0.9183, 0.6664, 0.4458, 0.6317, 0.4993, 0.6044, 0.4901, 0.6171, 0.4271, 0.7073, 0.6381, 0.6536, 0.6034, 0.6629, 0.5763, 0.726, 0.589, 0.5113, 0.4498, 0.5487, 0.5021, 0.5278, 0.5219, 0.4741, 0.487, 0.5643, 0.6985, 0.5769, 0.6354, 0.6058, 0.6336, 0.6195, 0.6968, 0.5621, 0.4286, 0.5756, 0.4918, 0.5487, 0.5021, 0.5113, 0.4498, 0.4566, 0.5912, 0.52, 0.5779, 0.5301, 0.605, 0.4776, 0.6423, 0.6171, 0.4271, 0.6044, 0.4901, 0.5756, 0.4918, 0.5621, 0.4286, 0.4553, 0.5362, 0.5184, 0.5491, 0.52, 0.5779, 0.4566, 0.5912, 0.726, 0.589, 0.6629, 0.5763, 0.6612, 0.5475, 0.7245, 0.5341, 0.6195, 0.6968, 0.6058, 0.6336, 0.6327, 0.6232, 0.6702, 0.6754, 0.7245, 0.5341, 0.6612, 0.5475, 0.6511, 0.5205, 0.7035, 0.4832, 0.4741, 0.487, 0.5278, 0.5219, 0.5184, 0.5491, 0.4553, 0.5362, 0.03275, 0.08362, 0.09756, 0.02641, 0.1609, 0.1321, 0.1353, 0.1563, 0.09756, 0.02641, 0.1721, 0.0002311, 0.1925, 0.12, 0.1609, 0.1321, 0.5149, 0.6798, 0.5496, 0.6262, 0.5769, 0.6354, 0.5643, 0.6985, 0.7035, 0.4832, 0.6511, 0.5205, 0.6317, 0.4993, 0.6664, 0.4458, 0.2057, 0.2086, 0.2054, 0.2078, 0.2066, 0.2076, 0.2067, 0.2079, 0.2086, 0.2092, 0.2078, 0.2095, 0.2076, 0.2083, 0.2079, 0.2082, 0.2078, 0.2095, 0.207, 0.2095, 0.2073, 0.2083, 0.2076, 0.2083, 0.2058, 0.2063, 0.2064, 0.2057, 0.207, 0.2067, 0.2068, 0.207, 0.2095, 0.2071, 0.2095, 0.2079, 0.2083, 0.2077, 0.2083, 0.2074, 0.2087, 0.2058, 0.2092, 0.2064, 0.2082, 0.207, 0.208, 0.2068, 0.2055, 0.207, 0.2058, 0.2063, 0.2068, 0.207, 0.2066, 0.2073, 0.2079, 0.2054, 0.2087, 0.2058, 0.208, 0.2068, 0.2076, 0.2066, 0.2064, 0.2057, 0.2071, 0.2054, 0.2073, 0.2066, 0.207, 0.2067, 0.2092, 0.2064, 0.2095, 0.2071, 0.2083, 0.2074, 0.2082, 0.207, 0.2054, 0.2078, 0.2055, 0.207, 0.2066, 0.2073, 0.2066, 0.2076, 0.2071, 0.2054, 0.2079, 0.2054, 0.2076, 0.2066, 0.2073, 0.2066, 0.2063, 0.2092, 0.2057, 0.2086, 0.2067, 0.2079, 0.207, 0.2082, 0.2092, 0.2087, 0.2086, 0.2092, 0.2079, 0.2082, 0.2082, 0.208, 0.207, 0.2095, 0.2063, 0.2092, 0.207, 0.2082, 0.2073, 0.2083, 0.2095, 0.2079, 0.2092, 0.2087, 0.2082, 0.208, 0.2083, 0.2077, 0.6148, 0.755, 0.6552, 0.7898, 0.6459, 0.7965, 0.61, 0.7641, 0.4356, 0.9487, 0.4153, 0.9, 0.4254, 0.8982, 0.4448, 0.942, 0.4657, 0.7601, 0.5144, 0.7395, 0.5163, 0.7496, 0.4724, 0.7693, 0.524, 0.9996, 0.4755, 0.9833, 0.4803, 0.9743, 0.5255, 0.9904, 0.6758, 0.8907, 0.6593, 0.9396, 0.6502, 0.9347, 0.6664, 0.8892, 0.5753, 0.9998, 0.524, 0.9996, 0.5255, 0.9904, 0.5735, 0.9896, 0.6758, 0.839, 0.6758, 0.8907, 0.6664, 0.8892, 0.6656, 0.8408, 0.4755, 0.9833, 0.4356, 0.9487, 0.4448, 0.942, 0.4803, 0.9743, 0.6593, 0.9396, 0.6243, 0.9796, 0.6177, 0.9703, 0.6502, 0.9347, 0.6243, 0.9796, 0.5753, 0.9998, 0.5735, 0.9896, 0.6177, 0.9703, 0.4152, 0.8488, 0.4312, 0.8001, 0.4403, 0.805, 0.4244, 0.8503, 0.6552, 0.7898, 0.6758, 0.839, 0.6656, 0.8408, 0.6459, 0.7965, 0.5658, 0.7391, 0.6148, 0.755, 0.61, 0.7641, 0.5644, 0.7484, 0.4153, 0.9, 0.4152, 0.8488, 0.4244, 0.8503, 0.4254, 0.8982, 0.5144, 0.7395, 0.5658, 0.7391, 0.5644, 0.7484, 0.5163, 0.7496, 0.4312, 0.8001, 0.4657, 0.7601, 0.4724, 0.7693, 0.4403, 0.805, 0.4244, 0.8503, 0.4403, 0.805, 0.4723, 0.823, 0.4604, 0.856, 0.6459, 0.7965, 0.6656, 0.8408, 0.6293, 0.848, 0.6159, 0.8183, 0.5644, 0.7484, 0.61, 0.7641, 0.5918, 0.7964, 0.5587, 0.7846, 0.4254, 0.8982, 0.4244, 0.8503, 0.4604, 0.856, 0.4614, 0.891, 0.5163, 0.7496, 0.5644, 0.7484, 0.5587, 0.7846, 0.5236, 0.7857, 0.4403, 0.805, 0.4724, 0.7693, 0.4941, 0.7991, 0.4723, 0.823, 0.61, 0.7641, 0.6459, 0.7965, 0.6159, 0.8183, 0.5918, 0.7964, 0.4448, 0.942, 0.4254, 0.8982, 0.4614, 0.891, 0.4747, 0.9205, 0.4724, 0.7693, 0.5163, 0.7496, 0.5236, 0.7857, 0.4941, 0.7991, 0.5255, 0.9904, 0.4803, 0.9743, 0.4985, 0.9424, 0.5314, 0.9543, 0.6664, 0.8892, 0.6502, 0.9347, 0.6181, 0.9164, 0.6302, 0.8833, 0.5735, 0.9896, 0.5255, 0.9904, 0.5314, 0.9543, 0.5665, 0.9535, 0.6656, 0.8408, 0.6664, 0.8892, 0.6302, 0.8833, 0.6293, 0.848, 0.4803, 0.9743, 0.4448, 0.942, 0.4747, 0.9205, 0.4985, 0.9424, 0.6502, 0.9347, 0.6177, 0.9703, 0.5961, 0.9403, 0.6181, 0.9164, 0.6177, 0.9703, 0.5735, 0.9896, 0.5665, 0.9535, 0.5961, 0.9403, 0.5665, 0.9535, 0.5314, 0.9543, 0.5337, 0.9405, 0.5625, 0.9399, 0.6293, 0.848, 0.6302, 0.8833, 0.6163, 0.881, 0.6156, 0.8521, 0.4985, 0.9424, 0.4747, 0.9205, 0.4861, 0.9123, 0.5066, 0.9308, 0.6181, 0.9164, 0.5961, 0.9403, 0.5879, 0.9288, 0.6065, 0.9082, 0.5961, 0.9403, 0.5665, 0.9535, 0.5625, 0.9399, 0.5879, 0.9288, 0.4604, 0.856, 0.4723, 0.823, 0.4839, 0.8311, 0.4742, 0.8582, 0.6159, 0.8183, 0.6293, 0.848, 0.6156, 0.8521, 0.6045, 0.8266, 0.5587, 0.7846, 0.5918, 0.7964, 0.5838, 0.808, 0.5565, 0.7984, 0.4614, 0.891, 0.4604, 0.856, 0.4742, 0.8582, 0.4749, 0.887, 0.5236, 0.7857, 0.5587, 0.7846, 0.5565, 0.7984, 0.5277, 0.7992, 0.4723, 0.823, 0.4941, 0.7991, 0.5024, 0.8105, 0.4839, 0.8311, 0.5918, 0.7964, 0.6159, 0.8183, 0.6045, 0.8266, 0.5838, 0.808, 0.4747, 0.9205, 0.4614, 0.891, 0.4749, 0.887, 0.4861, 0.9123, 0.4941, 0.7991, 0.5236, 0.7857, 0.5277, 0.7992, 0.5024, 0.8105, 0.5314, 0.9543, 0.4985, 0.9424, 0.5066, 0.9308, 0.5337, 0.9405, 0.6302, 0.8833, 0.6181, 0.9164, 0.6065, 0.9082, 0.6163, 0.881, 0.5838, 0.808, 0.6045, 0.8266, 0.5891, 0.8377, 0.5735, 0.8239, 0.4861, 0.9123, 0.4749, 0.887, 0.4932, 0.8821, 0.5014, 0.9012, 0.5024, 0.8105, 0.5277, 0.7992, 0.5326, 0.8175, 0.5135, 0.8258, 0.5337, 0.9405, 0.5066, 0.9308, 0.5169, 0.915, 0.5367, 0.9218, 0.6163, 0.881, 0.6065, 0.9082, 0.5906, 0.8979, 0.5975, 0.878, 0.5625, 0.9399, 0.5337, 0.9405, 0.5367, 0.9218, 0.5577, 0.9216, 0.6156, 0.8521, 0.6163, 0.881, 0.5975, 0.878, 0.5973, 0.8569, 0.5066, 0.9308, 0.4861, 0.9123, 0.5014, 0.9012, 0.5169, 0.915, 0.6065, 0.9082, 0.5879, 0.9288, 0.5768, 0.9135, 0.5906, 0.8979, 0.5879, 0.9288, 0.5625, 0.9399, 0.5577, 0.9216, 0.5768, 0.9135, 0.4742, 0.8582, 0.4839, 0.8311, 0.4997, 0.8414, 0.4929, 0.8612, 0.6045, 0.8266, 0.6156, 0.8521, 0.5973, 0.8569, 0.5891, 0.8377, 0.5565, 0.7984, 0.5838, 0.808, 0.5735, 0.8239, 0.5536, 0.8172, 0.4749, 0.887, 0.4742, 0.8582, 0.4929, 0.8612, 0.4932, 0.8821, 0.5277, 0.7992, 0.5565, 0.7984, 0.5536, 0.8172, 0.5326, 0.8175, 0.4839, 0.8311, 0.5024, 0.8105, 0.5135, 0.8258, 0.4997, 0.8414, 0.5891, 0.8377, 0.5973, 0.8569, 0.5889, 0.8588, 0.5815, 0.8432, 0.5536, 0.8172, 0.5735, 0.8239, 0.5691, 0.8313, 0.5524, 0.8249, 0.4932, 0.8821, 0.4929, 0.8612, 0.5006, 0.8624, 0.5015, 0.8802, 0.5326, 0.8175, 0.5536, 0.8172, 0.5524, 0.8249, 0.5345, 0.8259, 0.4997, 0.8414, 0.5135, 0.8258, 0.519, 0.8334, 0.5071, 0.8458, 0.5735, 0.8239, 0.5891, 0.8377, 0.5815, 0.8432, 0.5691, 0.8313, 0.5014, 0.9012, 0.4932, 0.8821, 0.5015, 0.8802, 0.509, 0.8957, 0.5135, 0.8258, 0.5326, 0.8175, 0.5345, 0.8259, 0.519, 0.8334, 0.5367, 0.9218, 0.5169, 0.915, 0.5213, 0.9077, 0.538, 0.9141, 0.5975, 0.878, 0.5906, 0.8979, 0.5832, 0.8934, 0.5897, 0.8767, 0.5577, 0.9216, 0.5367, 0.9218, 0.538, 0.9141, 0.5558, 0.9133, 0.5973, 0.8569, 0.5975, 0.878, 0.5897, 0.8767, 0.5889, 0.8588, 0.5169, 0.915, 0.5014, 0.9012, 0.509, 0.8957, 0.5213, 0.9077, 0.5906, 0.8979, 0.5768, 0.9135, 0.5713, 0.9059, 0.5832, 0.8934, 0.5768, 0.9135, 0.5577, 0.9216, 0.5558, 0.9133, 0.5713, 0.9059, 0.4929, 0.8612, 0.4997, 0.8414, 0.5071, 0.8458, 0.5006, 0.8624, 0.5889, 0.8588, 0.5897, 0.8767, 0.5784, 0.8749, 0.5779, 0.861, 0.5213, 0.9077, 0.509, 0.8957, 0.5178, 0.8894, 0.527, 0.898, 0.5832, 0.8934, 0.5713, 0.9059, 0.565, 0.8971, 0.5735, 0.8878, 0.5713, 0.9059, 0.5558, 0.9133, 0.5536, 0.9023, 0.565, 0.8971, 0.5006, 0.8624, 0.5071, 0.8458, 0.5167, 0.8515, 0.5117, 0.8642, 0.5815, 0.8432, 0.5889, 0.8588, 0.5779, 0.861, 0.5728, 0.8495, 0.5524, 0.8249, 0.5691, 0.8313, 0.5635, 0.841, 0.5506, 0.8361, 0.5015, 0.8802, 0.5006, 0.8624, 0.5117, 0.8642, 0.5124, 0.8779, 0.5345, 0.8259, 0.5524, 0.8249, 0.5506, 0.8361, 0.5369, 0.8368, 0.5071, 0.8458, 0.519, 0.8334, 0.5255, 0.8423, 0.5167, 0.8515, 0.5691, 0.8313, 0.5815, 0.8432, 0.5728, 0.8495, 0.5635, 0.841, 0.509, 0.8957, 0.5015, 0.8802, 0.5124, 0.8779, 0.5178, 0.8894, 0.519, 0.8334, 0.5345, 0.8259, 0.5369, 0.8368, 0.5255, 0.8423, 0.538, 0.9141, 0.5213, 0.9077, 0.527, 0.898, 0.5398, 0.9029, 0.5897, 0.8767, 0.5832, 0.8934, 0.5735, 0.8878, 0.5784, 0.8749, 0.5558, 0.9133, 0.538, 0.9141, 0.5398, 0.9029, 0.5536, 0.9023, 0.5178, 0.8894, 0.5124, 0.8779, 0.5166, 0.8766, 0.5213, 0.8868, 0.5255, 0.8423, 0.5369, 0.8368, 0.5382, 0.841, 0.528, 0.8458, 0.5398, 0.9029, 0.527, 0.898, 0.5295, 0.8944, 0.5405, 0.8985, 0.5784, 0.8749, 0.5735, 0.8878, 0.5699, 0.8852, 0.574, 0.8742, 0.5536, 0.9023, 0.5398, 0.9029, 0.5405, 0.8985, 0.5523, 0.8981, 0.5779, 0.861, 0.5784, 0.8749, 0.574, 0.8742, 0.5736, 0.8623, 0.527, 0.898, 0.5178, 0.8894, 0.5213, 0.8868, 0.5295, 0.8944, 0.5735, 0.8878, 0.565, 0.8971, 0.5625, 0.8937, 0.5699, 0.8852, 0.565, 0.8971, 0.5536, 0.9023, 0.5523, 0.8981, 0.5625, 0.8937, 0.5117, 0.8642, 0.5167, 0.8515, 0.5202, 0.8541, 0.5161, 0.8649, 0.5728, 0.8495, 0.5779, 0.861, 0.5736, 0.8623, 0.5693, 0.852, 0.5506, 0.8361, 0.5635, 0.841, 0.561, 0.8446, 0.5499, 0.8405, 0.5124, 0.8779, 0.5117, 0.8642, 0.5161, 0.8649, 0.5166, 0.8766, 0.5369, 0.8368, 0.5506, 0.8361, 0.5499, 0.8405, 0.5382, 0.841, 0.5167, 0.8515, 0.5255, 0.8423, 0.528, 0.8458, 0.5202, 0.8541, 0.5635, 0.841, 0.5728, 0.8495, 0.5693, 0.852, 0.561, 0.8446, 0.008161, 0.5093, 0.0381, 0.4968, 0.06961, 0.5147, 0.06423, 0.5304, 0.1207, 0.6821, 0.09156, 0.6965, 0.1152, 0.6411, 0.1306, 0.6486, 0.5266, 0.001192, 0.5942, 0.04719, 0.6068, 0.1502, 0.561, 0.08322, 0.04276, 0.6309, 0.01218, 0.6223, 0.06718, 0.5964, 0.07392, 0.613, 0.07383, 0.4588, 0.08275, 0.4276, 0.108, 0.4812, 0.09241, 0.4893, 0.2045, 0.6963, 0.1759, 0.6822, 0.1647, 0.6482, 0.181, 0.6404, 0.6165, 0.04672, 0.6869, 0.0002311, 0.652, 0.08401, 0.6068, 0.1502, 0.2812, 0.6164, 0.251, 0.6282, 0.2204, 0.6088, 0.2273, 0.5933, 0.1981, 0.4235, 0.2109, 0.4547, 0.1914, 0.4854, 0.1765, 0.4782, 0.4152, 0.2722, 0.4615, 0.2054, 0.5645, 0.1933, 0.497, 0.2386, 0.5963, 0.3397, 0.5257, 0.3853, 0.561, 0.3022, 0.6065, 0.2364, 0.2486, 0.4916, 0.2807, 0.5015, 0.2262, 0.525, 0.2178, 0.5102, 0.7011, 0.3059, 0.6862, 0.3867, 0.6522, 0.304, 0.6364, 0.2244, 0.08015, 0.6671, 0.07163, 0.6387, 0.08377, 0.6272, 0.09858, 0.6357, 0.4613, 0.1832, 0.4153, 0.1136, 0.4983, 0.1481, 0.5645, 0.1933, 0.1395, 0.4556, 0.1677, 0.4396, 0.1604, 0.4737, 0.141, 0.4717, 0.07163, 0.6387, 0.04276, 0.6309, 0.07392, 0.613, 0.08377, 0.6272, 0.2509, 0.5584, 0.2661, 0.5864, 0.2327, 0.5781, 0.2349, 0.5605, 0.5863, 0.2136, 0.5958, 0.2201, 0.561, 0.3022, 0.5761, 0.2233, 0.5808, 0.1823, 0.5788, 0.1937, 0.5645, 0.1933, 0.4983, 0.1481, 0.5957, 0.1659, 0.587, 0.1723, 0.577, 0.1624, 0.561, 0.08322, 0.5801, 0.2046, 0.5863, 0.2136, 0.5761, 0.2233, 0.497, 0.2386, 0.2109, 0.4547, 0.2188, 0.4843, 0.2057, 0.4963, 0.1914, 0.4854, 0.251, 0.6282, 0.2221, 0.6361, 0.2104, 0.6237, 0.2204, 0.6088, 0.03829, 0.5663, 0.02352, 0.5383, 0.05762, 0.5468, 0.05363, 0.5647, 0.1488, 0.6684, 0.1207, 0.6821, 0.1306, 0.6486, 0.1472, 0.653, 0.6264, 0.2142, 0.6331, 0.2046, 0.716, 0.2391, 0.6364, 0.2244, 0.6331, 0.2046, 0.6351, 0.1931, 0.6495, 0.1935, 0.716, 0.2391, 0.6337, 0.1821, 0.6271, 0.1732, 0.6373, 0.1633, 0.7172, 0.1475, 0.6177, 0.2208, 0.6264, 0.2142, 0.6364, 0.2244, 0.6522, 0.304, 0.0381, 0.4968, 0.06653, 0.4881, 0.07822, 0.5005, 0.06961, 0.5147, 0.5788, 0.1937, 0.5801, 0.2046, 0.497, 0.2386, 0.5645, 0.1933, 0.5257, 0.3853, 0.5095, 0.3028, 0.5761, 0.2233, 0.561, 0.3022, 0.2221, 0.6361, 0.2141, 0.6651, 0.1966, 0.6337, 0.2104, 0.6237, 0.587, 0.1723, 0.5808, 0.1823, 0.4983, 0.1481, 0.577, 0.1624, 0.6862, 0.3867, 0.6185, 0.3399, 0.6065, 0.2364, 0.6522, 0.304, 0.2188, 0.4843, 0.2486, 0.4916, 0.2178, 0.5102, 0.2057, 0.4963, 0.01218, 0.6223, 0.02531, 0.5935, 0.05871, 0.5811, 0.06718, 0.5964, 0.495, 0.2871, 0.4152, 0.2722, 0.497, 0.2386, 0.5761, 0.2233, 0.1759, 0.6822, 0.1488, 0.6684, 0.1472, 0.653, 0.1647, 0.6482, 0.6068, 0.2224, 0.6177, 0.2208, 0.6522, 0.304, 0.6065, 0.2364, 0.6869, 0.0002311, 0.704, 0.08296, 0.6373, 0.1633, 0.652, 0.08401, 0.8, 0.1131, 0.7534, 0.1811, 0.6495, 0.1935, 0.7172, 0.1475, 0.6271, 0.1732, 0.6177, 0.1667, 0.652, 0.08401, 0.6373, 0.1633, 0.2661, 0.5864, 0.2812, 0.6164, 0.2273, 0.5933, 0.2327, 0.5781, 0.266, 0.5314, 0.2509, 0.5584, 0.2349, 0.5605, 0.2318, 0.5413, 0.719, 0.09846, 0.8, 0.1131, 0.7172, 0.1475, 0.6373, 0.1633, 0.2807, 0.5015, 0.266, 0.5314, 0.2318, 0.5413, 0.2262, 0.525, 0.4153, 0.1136, 0.4971, 0.09662, 0.577, 0.1624, 0.4983, 0.1481, 0.5958, 0.2201, 0.6068, 0.2224, 0.6065, 0.2364, 0.561, 0.3022, 0.1677, 0.4396, 0.1981, 0.4235, 0.1765, 0.4782, 0.1604, 0.4737, 0.5124, 0.08167, 0.5266, 0.001192, 0.561, 0.08322, 0.577, 0.1624, 0.02531, 0.5935, 0.03829, 0.5663, 0.05363, 0.5647, 0.05871, 0.5811, 0.8, 0.2743, 0.7169, 0.2912, 0.6364, 0.2244, 0.716, 0.2391, 0.6351, 0.1931, 0.6337, 0.1821, 0.7172, 0.1475, 0.6495, 0.1935, 0.02352, 0.5383, 0.008161, 0.5093, 0.06423, 0.5304, 0.05762, 0.5468, 0.2141, 0.6651, 0.2045, 0.6963, 0.181, 0.6404, 0.1966, 0.6337, 0.6064, 0.1643, 0.5957, 0.1659, 0.561, 0.08322, 0.6068, 0.1502, 0.06653, 0.4881, 0.07383, 0.4588, 0.09241, 0.4893, 0.07822, 0.5005, 0.1124, 0.4413, 0.1395, 0.4556, 0.141, 0.4717, 0.1233, 0.4748, 0.6177, 0.1667, 0.6064, 0.1643, 0.6068, 0.1502, 0.652, 0.08401, 0.09156, 0.6965, 0.08015, 0.6671, 0.09858, 0.6357, 0.1152, 0.6411, 0.09687, 0.7559, 0.1151, 0.7905, 0.09919, 0.8045, 0.06761, 0.7781, 0.2349, 0.8614, 0.2203, 0.8959, 0.186, 0.8724, 0.1955, 0.8529, 0.1669, 0.7477, 0.1991, 0.7636, 0.1748, 0.7962, 0.1565, 0.7865, 0.1312, 0.7453, 0.1669, 0.7477, 0.1565, 0.7865, 0.1356, 0.7845, 0.193, 0.9227, 0.1562, 0.9372, 0.1489, 0.8944, 0.1699, 0.8871, 0.09687, 0.7559, 0.1312, 0.7453, 0.1356, 0.7845, 0.1151, 0.7905, 0.04516, 0.8479, 0.08582, 0.8448, 0.0928, 0.8657, 0.05472, 0.8853, 0.223, 0.7907, 0.1889, 0.8112, 0.1748, 0.7962, 0.1991, 0.7636, 0.1158, 0.9349, 0.07915, 0.917, 0.1072, 0.8823, 0.1267, 0.8927, 0.1562, 0.9372, 0.1158, 0.9349, 0.1267, 0.8927, 0.1489, 0.8944, 0.2353, 0.8247, 0.1968, 0.8311, 0.1889, 0.8112, 0.223, 0.7907, 0.2353, 0.8247, 0.2349, 0.8614, 0.1955, 0.8529, 0.1968, 0.8311, 0.2203, 0.8959, 0.193, 0.9227, 0.1699, 0.8871, 0.186, 0.8724, 0.04516, 0.8479, 0.04955, 0.8106, 0.08864, 0.823, 0.08582, 0.8448, 0.05472, 0.8853, 0.0928, 0.8657, 0.1072, 0.8823, 0.07915, 0.917, 0.1699, 0.8871, 0.1489, 0.8944, 0.1458, 0.8732, 0.1589, 0.869, 0.1151, 0.7905, 0.1356, 0.7845, 0.1381, 0.805, 0.1255, 0.8088, 0.0928, 0.8657, 0.08582, 0.8448, 0.1072, 0.8423, 0.1111, 0.8554, 0.1889, 0.8112, 0.1717, 0.8216, 0.1626, 0.8119, 0.1748, 0.7962, 0.1267, 0.8927, 0.1072, 0.8823, 0.1203, 0.8655, 0.1321, 0.8719, 0.1489, 0.8944, 0.1267, 0.8927, 0.1321, 0.8719, 0.1458, 0.8732, 0.1748, 0.7962, 0.1626, 0.8119, 0.1509, 0.8064, 0.1565, 0.7865, 0.1889, 0.8112, 0.1968, 0.8311, 0.1759, 0.8344, 0.1717, 0.8216, 0.1968, 0.8311, 0.1955, 0.8529, 0.1748, 0.8477, 0.1759, 0.8344, 0.186, 0.8724, 0.1699, 0.8871, 0.1589, 0.869, 0.1693, 0.8601, 0.186, 0.8724, 0.1693, 0.8601, 0.1748, 0.8477, 0.1955, 0.8529, 0.08582, 0.8448, 0.08864, 0.823, 0.1088, 0.8289, 0.1072, 0.8423, 0.0928, 0.8657, 0.1111, 0.8554, 0.1203, 0.8655, 0.1072, 0.8823, 0.1356, 0.7845, 0.1565, 0.7865, 0.1509, 0.8064, 0.1381, 0.805, 0.09919, 0.8045, 0.1151, 0.7905, 0.1255, 0.8088, 0.1152, 0.8171, 0.08864, 0.823, 0.09919, 0.8045, 0.1152, 0.8171, 0.1088, 0.8289, 0.1717, 0.8216, 0.1759, 0.8344, 0.1566, 0.8371, 0.1549, 0.8317, 0.1759, 0.8344, 0.1748, 0.8477, 0.1561, 0.8429, 0.1566, 0.8371, 0.1255, 0.8088, 0.1381, 0.805, 0.1405, 0.8239, 0.135, 0.8256, 0.1693, 0.8601, 0.1589, 0.869, 0.149, 0.8519, 0.1536, 0.8481, 0.1321, 0.8719, 0.1375, 0.8532, 0.1434, 0.8535, 0.1458, 0.8732, 0.1626, 0.8119, 0.1717, 0.8216, 0.1549, 0.8317, 0.1513, 0.8272, 0.1693, 0.8601, 0.1536, 0.8481, 0.1561, 0.8429, 0.1748, 0.8477, 0.1589, 0.869, 0.1458, 0.8732, 0.1434, 0.8535, 0.149, 0.8519, 0.1072, 0.8423, 0.1088, 0.8289, 0.1276, 0.8343, 0.1269, 0.8401, 0.1111, 0.8554, 0.1285, 0.8458, 0.1324, 0.8503, 0.1203, 0.8655, 0.1321, 0.8719, 0.1203, 0.8655, 0.1324, 0.8503, 0.1375, 0.8532, 0.1381, 0.805, 0.1509, 0.8064, 0.1462, 0.8245, 0.1405, 0.8239, 0.1152, 0.8171, 0.1255, 0.8088, 0.135, 0.8256, 0.1304, 0.8292, 0.1111, 0.8554, 0.1072, 0.8423, 0.1269, 0.8401, 0.1285, 0.8458, 0.1088, 0.8289, 0.1152, 0.8171, 0.1304, 0.8292, 0.1276, 0.8343, 0.1509, 0.8064, 0.1626, 0.8119, 0.1513, 0.8272, 0.1462, 0.8245, 0.149, 0.8519, 0.1434, 0.8535, 0.1424, 0.8448, 0.1447, 0.8441, 0.1269, 0.8401, 0.1276, 0.8343, 0.1361, 0.8369, 0.1358, 0.8393, 0.1566, 0.8371, 0.1561, 0.8429, 0.1477, 0.8405, 0.1479, 0.8381, 0.1285, 0.8458, 0.1365, 0.8416, 0.138, 0.8434, 0.1324, 0.8503, 0.1375, 0.8532, 0.1324, 0.8503, 0.138, 0.8434, 0.1401, 0.8446, 0.1405, 0.8239, 0.1462, 0.8245, 0.1437, 0.8329, 0.1414, 0.8326, 0.1304, 0.8292, 0.135, 0.8256, 0.1391, 0.8333, 0.1372, 0.8348, 0.1285, 0.8458, 0.1269, 0.8401, 0.1358, 0.8393, 0.1365, 0.8416, 0.1276, 0.8343, 0.1304, 0.8292, 0.1372, 0.8348, 0.1361, 0.8369, 0.1561, 0.8429, 0.1536, 0.8481, 0.1465, 0.8426, 0.1477, 0.8405, 0.1462, 0.8245, 0.1513, 0.8272, 0.1458, 0.834, 0.1437, 0.8329, 0.135, 0.8256, 0.1405, 0.8239, 0.1414, 0.8326, 0.1391, 0.8333, 0.1549, 0.8317, 0.1473, 0.8358, 0.1458, 0.834, 0.1513, 0.8272, 0.1434, 0.8535, 0.1375, 0.8532, 0.1401, 0.8446, 0.1424, 0.8448, 0.1549, 0.8317, 0.1566, 0.8371, 0.1479, 0.8381, 0.1473, 0.8358, 0.1536, 0.8481, 0.149, 0.8519, 0.1447, 0.8441, 0.1465, 0.8426, 0.2897, 0.4494, 0.295, 0.4352, 0.3123, 0.447, 0.3095, 0.454, 0.3054, 0.4237, 0.3198, 0.4165, 0.3244, 0.4387, 0.3176, 0.4417, 0.2899, 0.464, 0.2897, 0.4494, 0.3095, 0.454, 0.3095, 0.4615, 0.295, 0.4352, 0.3054, 0.4237, 0.3176, 0.4417, 0.3123, 0.447, 0.3619, 0.4802, 0.3514, 0.4916, 0.3394, 0.4736, 0.3447, 0.4683, 0.3533, 0.4207, 0.3673, 0.4329, 0.3448, 0.4468, 0.3393, 0.4412, 0.3366, 0.4152, 0.3533, 0.4207, 0.3393, 0.4412, 0.332, 0.4384, 0.3371, 0.4986, 0.3205, 0.5, 0.325, 0.4768, 0.3326, 0.4766, 0.3198, 0.4165, 0.3366, 0.4152, 0.332, 0.4384, 0.3244, 0.4387, 0.3672, 0.4515, 0.3475, 0.4539, 0.3448, 0.4468, 0.3673, 0.4329, 0.3039, 0.4946, 0.2899, 0.4824, 0.3123, 0.4685, 0.3178, 0.4741, 0.3205, 0.5, 0.3039, 0.4946, 0.3178, 0.4741, 0.325, 0.4768, 0.3672, 0.4515, 0.3673, 0.4661, 0.3475, 0.4613, 0.3475, 0.4539, 0.3673, 0.4661, 0.3619, 0.4802, 0.3447, 0.4683, 0.3475, 0.4613, 0.3514, 0.4916, 0.3371, 0.4986, 0.3326, 0.4766, 0.3394, 0.4736, 0.2899, 0.464, 0.3095, 0.4615, 0.3123, 0.4685, 0.2899, 0.4824, 0.3176, 0.4417, 0.3219, 0.4479, 0.3189, 0.4513, 0.3123, 0.447, 0.3393, 0.4412, 0.3448, 0.4468, 0.3382, 0.4513, 0.335, 0.448, 0.332, 0.4384, 0.3393, 0.4412, 0.335, 0.448, 0.3308, 0.4462, 0.3326, 0.4766, 0.325, 0.4768, 0.3263, 0.4691, 0.3308, 0.4691, 0.3244, 0.4387, 0.332, 0.4384, 0.3308, 0.4462, 0.3262, 0.4462, 0.3095, 0.4615, 0.3095, 0.454, 0.3171, 0.4554, 0.317, 0.4599, 0.3475, 0.4539, 0.34, 0.4554, 0.3382, 0.4513, 0.3448, 0.4468, 0.3178, 0.4741, 0.3123, 0.4685, 0.3189, 0.464, 0.3221, 0.4673, 0.325, 0.4768, 0.3178, 0.4741, 0.3221, 0.4673, 0.3263, 0.4691, 0.3475, 0.4539, 0.3475, 0.4613, 0.3399, 0.4599, 0.34, 0.4554, 0.3475, 0.4613, 0.3447, 0.4683, 0.3381, 0.464, 0.3399, 0.4599, 0.3394, 0.4736, 0.3326, 0.4766, 0.3308, 0.4691, 0.3351, 0.4674, 0.3394, 0.4736, 0.3351, 0.4674, 0.3381, 0.464, 0.3447, 0.4683, 0.3095, 0.454, 0.3123, 0.447, 0.3189, 0.4513, 0.3171, 0.4554, 0.3095, 0.4615, 0.317, 0.4599, 0.3189, 0.464, 0.3123, 0.4685, 0.3176, 0.4417, 0.3244, 0.4387, 0.3262, 0.4462, 0.3219, 0.4479, 0.34, 0.4554, 0.3351, 0.4564, 0.3341, 0.454, 0.3382, 0.4513, 0.3221, 0.4673, 0.3189, 0.464, 0.323, 0.4612, 0.3247, 0.4631, 0.3263, 0.4691, 0.3221, 0.4673, 0.3247, 0.4631, 0.3271, 0.4642, 0.3382, 0.4513, 0.3341, 0.454, 0.3322, 0.4522, 0.335, 0.448, 0.34, 0.4554, 0.3399, 0.4599, 0.3351, 0.459, 0.3351, 0.4564, 0.3399, 0.4599, 0.3381, 0.464, 0.334, 0.4614, 0.3351, 0.459, 0.3262, 0.4462, 0.3308, 0.4462, 0.3299, 0.4511, 0.3273, 0.4511, 0.3351, 0.4674, 0.3308, 0.4691, 0.3298, 0.4642, 0.3322, 0.4633, 0.3351, 0.4674, 0.3322, 0.4633, 0.334, 0.4614, 0.3381, 0.464, 0.3308, 0.4691, 0.3263, 0.4691, 0.3271, 0.4642, 0.3298, 0.4642, 0.3171, 0.4554, 0.3189, 0.4513, 0.323, 0.4539, 0.322, 0.4563, 0.317, 0.4599, 0.3219, 0.4589, 0.323, 0.4612, 0.3189, 0.464, 0.3308, 0.4462, 0.335, 0.448, 0.3322, 0.4522, 0.3299, 0.4511, 0.3219, 0.4479, 0.3262, 0.4462, 0.3273, 0.4511, 0.3249, 0.452, 0.317, 0.4599, 0.3171, 0.4554, 0.322, 0.4563, 0.3219, 0.4589, 0.3189, 0.4513, 0.3219, 0.4479, 0.3249, 0.452, 0.323, 0.4539, 0.3322, 0.4633, 0.3298, 0.4642, 0.3291, 0.4606, 0.3302, 0.4602, 0.3247, 0.4631, 0.3268, 0.4601, 0.3279, 0.4606, 0.3271, 0.4642, 0.3341, 0.454, 0.3351, 0.4564, 0.3315, 0.4571, 0.3311, 0.456, 0.3322, 0.4633, 0.3302, 0.4602, 0.331, 0.4594, 0.334, 0.4614, 0.3298, 0.4642, 0.3271, 0.4642, 0.3279, 0.4606, 0.3291, 0.4606, 0.322, 0.4563, 0.323, 0.4539, 0.326, 0.4559, 0.3255, 0.457, 0.3351, 0.459, 0.334, 0.4614, 0.331, 0.4594, 0.3315, 0.4583, 0.3219, 0.4589, 0.3255, 0.4582, 0.326, 0.4593, 0.323, 0.4612, 0.3247, 0.4631, 0.323, 0.4612, 0.326, 0.4593, 0.3268, 0.4601, 0.3299, 0.4511, 0.3322, 0.4522, 0.3303, 0.4551, 0.3292, 0.4547, 0.3249, 0.452, 0.3273, 0.4511, 0.328, 0.4546, 0.3269, 0.4551, 0.3219, 0.4589, 0.322, 0.4563, 0.3255, 0.457, 0.3255, 0.4582, 0.323, 0.4539, 0.3249, 0.452, 0.3269, 0.4551, 0.326, 0.4559, 0.3322, 0.4522, 0.3341, 0.454, 0.3311, 0.456, 0.3303, 0.4551, 0.3273, 0.4511, 0.3299, 0.4511, 0.3292, 0.4547, 0.328, 0.4546, 0.3351, 0.4564, 0.3351, 0.459, 0.3315, 0.4583, 0.3315, 0.4571, 0.3269, 0.4551, 0.328, 0.4546, 0.3285, 0.4576, 0.3268, 0.4601, 0.326, 0.4593, 0.3285, 0.4576, 0.3292, 0.4547, 0.3303, 0.4551, 0.3285, 0.4576, 0.3255, 0.457, 0.326, 0.4559, 0.3285, 0.4576, 0.3255, 0.4582, 0.3255, 0.457, 0.3285, 0.4576, 0.326, 0.4593, 0.3255, 0.4582, 0.3285, 0.4576, 0.326, 0.4559, 0.3269, 0.4551, 0.3285, 0.4576, 0.331, 0.4594, 0.3302, 0.4602, 0.3285, 0.4576, 0.3303, 0.4551, 0.3311, 0.456, 0.3285, 0.4576, 0.3291, 0.4606, 0.3279, 0.4606, 0.3285, 0.4576, 0.328, 0.4546, 0.3292, 0.4547, 0.3285, 0.4576, 0.3315, 0.4571, 0.3285, 0.4576, 0.3311, 0.456, 0.3279, 0.4606, 0.3268, 0.4601, 0.3285, 0.4576, 0.3315, 0.4571, 0.3315, 0.4583, 0.3285, 0.4576, 0.3315, 0.4583, 0.331, 0.4594, 0.3285, 0.4576, 0.3302, 0.4602, 0.3291, 0.4606, 0.3285, 0.4576, 0.7536, 0.2035, 0.8, 0.2743, 0.716, 0.2391, 0.6495, 0.1935, 0.2941, 0.2264, 0.2797, 0.2586, 0.2386, 0.2295, 0.2448, 0.2156, 0.2448, 0.2156, 0.2386, 0.2295, 0.2223, 0.2179, 0.2252, 0.2114, 0.2252, 0.2114, 0.2223, 0.2179, 0.2147, 0.2126, 0.2164, 0.2095, 0.2164, 0.2095, 0.2147, 0.2126, 0.2111, 0.2101, 0.2119, 0.2084, 0.2119, 0.2084, 0.2111, 0.2101, 0.2092, 0.2087, 0.2095, 0.2079, 0.1885, 0.2941, 0.1563, 0.2797, 0.1854, 0.2386, 0.1993, 0.2448, 0.1993, 0.2448, 0.1854, 0.2386, 0.197, 0.2223, 0.2036, 0.2252, 0.2036, 0.2252, 0.197, 0.2223, 0.2023, 0.2147, 0.2055, 0.2164, 0.2055, 0.2164, 0.2023, 0.2147, 0.2049, 0.2111, 0.2065, 0.2119, 0.2065, 0.2119, 0.2049, 0.2111, 0.2063, 0.2092, 0.207, 0.2095, 0.2797, 0.2586, 0.2541, 0.2828, 0.2276, 0.24, 0.2386, 0.2295, 0.2386, 0.2295, 0.2276, 0.24, 0.2171, 0.2229, 0.2223, 0.2179, 0.2223, 0.2179, 0.2171, 0.2229, 0.2123, 0.2152, 0.2147, 0.2126, 0.2147, 0.2126, 0.2123, 0.2152, 0.2099, 0.2113, 0.2111, 0.2101, 0.2111, 0.2101, 0.2099, 0.2113, 0.2086, 0.2092, 0.2092, 0.2087, 0.1563, 0.2797, 0.1321, 0.2541, 0.175, 0.2276, 0.1854, 0.2386, 0.1854, 0.2386, 0.175, 0.2276, 0.192, 0.2171, 0.197, 0.2223, 0.197, 0.2223, 0.192, 0.2171, 0.1997, 0.2123, 0.2023, 0.2147, 0.2023, 0.2147, 0.1997, 0.2123, 0.2036, 0.2098, 0.2049, 0.2111, 0.2049, 0.2111, 0.2036, 0.2098, 0.2057, 0.2086, 0.2063, 0.2092, 0.1925, 0.12, 0.2265, 0.1209, 0.2156, 0.1701, 0.201, 0.1697, 0.201, 0.1697, 0.2156, 0.1701, 0.2114, 0.1897, 0.2044, 0.1895, 0.2044, 0.1895, 0.2114, 0.1897, 0.2094, 0.1986, 0.2059, 0.1982, 0.2059, 0.1982, 0.2094, 0.1986, 0.2084, 0.2031, 0.2067, 0.203, 0.2067, 0.203, 0.2084, 0.2031, 0.2079, 0.2054, 0.2071, 0.2054, 0.12, 0.2224, 0.1209, 0.1885, 0.1701, 0.1993, 0.1697, 0.2139, 0.1697, 0.2139, 0.1701, 0.1993, 0.1897, 0.2035, 0.1895, 0.2105, 0.1895, 0.2105, 0.1897, 0.2035, 0.1986, 0.2055, 0.1983, 0.209, 0.1983, 0.209, 0.1986, 0.2055, 0.2031, 0.2065, 0.203, 0.2082, 0.203, 0.2082, 0.2031, 0.2065, 0.2055, 0.207, 0.2054, 0.2078, 0.2829, 0.1609, 0.2949, 0.1925, 0.2453, 0.201, 0.24, 0.1874, 0.24, 0.1874, 0.2453, 0.201, 0.2255, 0.2044, 0.2229, 0.1979, 0.2229, 0.1979, 0.2255, 0.2044, 0.2167, 0.2059, 0.2152, 0.2026, 0.2152, 0.2026, 0.2167, 0.2059, 0.2119, 0.2067, 0.2113, 0.2051, 0.2113, 0.2051, 0.2119, 0.2067, 0.2095, 0.2071, 0.2092, 0.2064, 0.1609, 0.1321, 0.1925, 0.12, 0.201, 0.1697, 0.1874, 0.175, 0.1874, 0.175, 0.201, 0.1697, 0.2044, 0.1895, 0.1979, 0.192, 0.1979, 0.192, 0.2044, 0.1895, 0.2059, 0.1982, 0.2026, 0.1997, 0.2026, 0.1997, 0.2059, 0.1982, 0.2067, 0.203, 0.2051, 0.2036, 0.2051, 0.2036, 0.2067, 0.203, 0.2071, 0.2054, 0.2064, 0.2057, 0.2265, 0.1209, 0.2586, 0.1353, 0.2295, 0.1764, 0.2156, 0.1701, 0.2156, 0.1701, 0.2295, 0.1764, 0.2179, 0.1927, 0.2114, 0.1897, 0.2114, 0.1897, 0.2179, 0.1927, 0.2126, 0.2002, 0.2094, 0.1986, 0.2094, 0.1986, 0.2126, 0.2002, 0.2101, 0.2038, 0.2084, 0.2031, 0.2084, 0.2031, 0.2101, 0.2038, 0.2087, 0.2058, 0.2079, 0.2054, 0.1209, 0.1885, 0.1353, 0.1563, 0.1764, 0.1854, 0.1701, 0.1993, 0.1701, 0.1993, 0.1764, 0.1854, 0.1927, 0.197, 0.1897, 0.2035, 0.1897, 0.2035, 0.1927, 0.197, 0.2002, 0.2023, 0.1986, 0.2055, 0.1986, 0.2055, 0.2002, 0.2023, 0.2038, 0.2049, 0.2031, 0.2065, 0.2031, 0.2065, 0.2038, 0.2049, 0.2058, 0.2063, 0.2055, 0.207, 0.2586, 0.1353, 0.2829, 0.1609, 0.24, 0.1874, 0.2295, 0.1764, 0.2295, 0.1764, 0.24, 0.1874, 0.2229, 0.1979, 0.2179, 0.1927, 0.2179, 0.1927, 0.2229, 0.1979, 0.2152, 0.2026, 0.2126, 0.2002, 0.2126, 0.2002, 0.2152, 0.2026, 0.2113, 0.2051, 0.2101, 0.2038, 0.2101, 0.2038, 0.2113, 0.2051, 0.2092, 0.2064, 0.2087, 0.2058, 0.2949, 0.1925, 0.2941, 0.2264, 0.2448, 0.2156, 0.2453, 0.201, 0.2453, 0.201, 0.2448, 0.2156, 0.2252, 0.2114, 0.2255, 0.2044, 0.2255, 0.2044, 0.2252, 0.2114, 0.2164, 0.2095, 0.2167, 0.2059, 0.2167, 0.2059, 0.2164, 0.2095, 0.2119, 0.2084, 0.2119, 0.2067, 0.2119, 0.2067, 0.2119, 0.2084, 0.2095, 0.2079, 0.2095, 0.2071, 0.1353, 0.1563, 0.1609, 0.1321, 0.1874, 0.175, 0.1764, 0.1854, 0.1764, 0.1854, 0.1874, 0.175, 0.1979, 0.192, 0.1927, 0.197, 0.1927, 0.197, 0.1979, 0.192, 0.2026, 0.1997, 0.2002, 0.2023, 0.2002, 0.2023, 0.2026, 0.1997, 0.2051, 0.2036, 0.2038, 0.2049, 0.2038, 0.2049, 0.2051, 0.2036, 0.2064, 0.2057, 0.2058, 0.2063, 0.2224, 0.2949, 0.1885, 0.2941, 0.1993, 0.2448, 0.2139, 0.2452, 0.2139, 0.2452, 0.1993, 0.2448, 0.2036, 0.2252, 0.2106, 0.2255, 0.2106, 0.2255, 0.2036, 0.2252, 0.2055, 0.2164, 0.2091, 0.2167, 0.2091, 0.2167, 0.2055, 0.2164, 0.2065, 0.2119, 0.2082, 0.2119, 0.2082, 0.2119, 0.2065, 0.2119, 0.207, 0.2095, 0.2078, 0.2095, 0.2541, 0.2828, 0.2224, 0.2949, 0.2139, 0.2452, 0.2276, 0.24, 0.2276, 0.24, 0.2139, 0.2452, 0.2106, 0.2255, 0.2171, 0.2229, 0.2171, 0.2229, 0.2106, 0.2255, 0.2091, 0.2167, 0.2123, 0.2152, 0.2123, 0.2152, 0.2091, 0.2167, 0.2082, 0.2119, 0.2099, 0.2113, 0.2099, 0.2113, 0.2082, 0.2119, 0.2078, 0.2095, 0.2086, 0.2092, 0.1321, 0.2541, 0.12, 0.2224, 0.1697, 0.2139, 0.175, 0.2276, 0.175, 0.2276, 0.1697, 0.2139, 0.1895, 0.2105, 0.192, 0.2171, 0.192, 0.2171, 0.1895, 0.2105, 0.1983, 0.209, 0.1997, 0.2123, 0.1997, 0.2123, 0.1983, 0.209, 0.203, 0.2082, 0.2036, 0.2098, 0.2036, 0.2098, 0.203, 0.2082, 0.2054, 0.2078, 0.2057, 0.2086, 0.08015, 0.6671, 0.09156, 0.6965, 0.08853, 0.7042, 0.07618, 0.6739, 0.2812, 0.6164, 0.2661, 0.5864, 0.2742, 0.588, 0.2892, 0.6195, 0.2045, 0.6963, 0.2141, 0.6651, 0.2184, 0.6726, 0.208, 0.7044, 0.2892, 0.4979, 0.2745, 0.5294, 0.266, 0.5314, 0.2807, 0.5015, 0.008161, 0.5093, 0.02352, 0.5383, 0.01544, 0.5367, 0.0002311, 0.5063, 0.004284, 0.626, 0.0172, 0.5958, 0.02531, 0.5935, 0.01218, 0.6223, 0.1981, 0.4235, 0.1677, 0.4396, 0.1691, 0.4312, 0.2012, 0.4152, 0.07906, 0.4193, 0.1102, 0.433, 0.1124, 0.4413, 0.08275, 0.4276, 0.6068, 0.1502, 0.5942, 0.04719, 0.6064, 0.08704, 0.05573, 0.4774, 0.06942, 0.4514, 0.07383, 0.4588, 0.06653, 0.4881, 0.6065, 0.2364, 0.6185, 0.3399, 0.6065, 0.2996, 0.2326, 0.6471, 0.2184, 0.6726, 0.2141, 0.6651, 0.2221, 0.6361, 0.5645, 0.1933, 0.4615, 0.2054, 0.5013, 0.1934, 0.23, 0.4733, 0.2562, 0.4872, 0.2486, 0.4916, 0.2188, 0.4843, 0.7011, 0.3059, 0.6364, 0.2244, 0.6803, 0.2698, 0.1779, 0.6905, 0.1486, 0.6819, 0.1488, 0.6684, 0.1759, 0.6822, 0.719, 0.09846, 0.6373, 0.1633, 0.6827, 0.1194, 0.0172, 0.5958, 0.02467, 0.5665, 0.03829, 0.5663, 0.02531, 0.5935, 0.7536, 0.2035, 0.6495, 0.1935, 0.7131, 0.1932, 0.07618, 0.6739, 0.06095, 0.6493, 0.07163, 0.6387, 0.08015, 0.6671, 0.495, 0.2871, 0.5761, 0.2233, 0.5309, 0.2666, 0.2745, 0.5294, 0.265, 0.5587, 0.2509, 0.5584, 0.266, 0.5314, 0.5124, 0.08167, 0.577, 0.1624, 0.5333, 0.1176, 0.1102, 0.433, 0.1393, 0.4415, 0.1395, 0.4556, 0.1124, 0.4413, 0.09156, 0.6965, 0.1207, 0.6821, 0.1189, 0.6901, 0.08853, 0.7042, 0.1207, 0.6821, 0.1488, 0.6684, 0.1486, 0.6819, 0.1189, 0.6901, 0.7169, 0.2912, 0.6803, 0.2698, 0.6364, 0.2244, 0.01218, 0.6223, 0.04276, 0.6309, 0.03543, 0.6352, 0.004284, 0.626, 0.04276, 0.6309, 0.07163, 0.6387, 0.06095, 0.6493, 0.03543, 0.6352, 0.7534, 0.1811, 0.7131, 0.1932, 0.6495, 0.1935, 0.0381, 0.4968, 0.008161, 0.5093, 0.0002311, 0.5063, 0.03113, 0.4928, 0.02352, 0.5383, 0.03829, 0.5663, 0.02467, 0.5665, 0.01544, 0.5367, 0.704, 0.08296, 0.6827, 0.1194, 0.6373, 0.1633, 0.08275, 0.4276, 0.07383, 0.4588, 0.06942, 0.4514, 0.07906, 0.4193, 0.06653, 0.4881, 0.0381, 0.4968, 0.03113, 0.4928, 0.05573, 0.4774, 0.6064, 0.08704, 0.6165, 0.04672, 0.6068, 0.1502, 0.2109, 0.4547, 0.1981, 0.4235, 0.2012, 0.4152, 0.2151, 0.4476, 0.1677, 0.4396, 0.1395, 0.4556, 0.1393, 0.4415, 0.1691, 0.4312, 0.4971, 0.09662, 0.5333, 0.1176, 0.577, 0.1624, 0.2807, 0.5015, 0.2486, 0.4916, 0.2562, 0.4872, 0.2892, 0.4979, 0.2188, 0.4843, 0.2109, 0.4547, 0.2151, 0.4476, 0.23, 0.4733, 0.5013, 0.1934, 0.4613, 0.1832, 0.5645, 0.1933, 0.2661, 0.5864, 0.2509, 0.5584, 0.265, 0.5587, 0.2742, 0.588, 0.5095, 0.3028, 0.5309, 0.2666, 0.5761, 0.2233, 0.208, 0.7044, 0.1779, 0.6905, 0.1759, 0.6822, 0.2045, 0.6963, 0.2221, 0.6361, 0.251, 0.6282, 0.2578, 0.6324, 0.2326, 0.6471, 0.6065, 0.2996, 0.5963, 0.3397, 0.6065, 0.2364, 0.251, 0.6282, 0.2812, 0.6164, 0.2892, 0.6195, 0.2578, 0.6324, 0.08275, 0.4276, 0.1124, 0.4413, 0.1233, 0.4748, 0.108, 0.4812, 0.5769, 0.6354, 0.5496, 0.6262, 0.5534, 0.6203, 0.5777, 0.6293, 0.6511, 0.5205, 0.6612, 0.5475, 0.6559, 0.5486, 0.6459, 0.5236, 0.5793, 0.5087, 0.5591, 0.5171, 0.5561, 0.513, 0.5783, 0.5039, 0.5601, 0.6101, 0.5801, 0.6174, 0.5791, 0.6224, 0.5572, 0.6145, 0.537, 0.5743, 0.5453, 0.5947, 0.5411, 0.5977, 0.5321, 0.5753, 0.5756, 0.4918, 0.6044, 0.4901, 0.6037, 0.4962, 0.5768, 0.4971, 0.6327, 0.6232, 0.6058, 0.6336, 0.6046, 0.6283, 0.6294, 0.618, 0.52, 0.5779, 0.5184, 0.5491, 0.5245, 0.5499, 0.5253, 0.5768, 0.6442, 0.5511, 0.636, 0.5306, 0.6401, 0.5277, 0.6491, 0.5501, 0.6612, 0.5475, 0.6629, 0.5763, 0.6568, 0.5755, 0.6559, 0.5486, 0.6012, 0.5081, 0.5793, 0.5087, 0.5783, 0.5039, 0.6023, 0.5031, 0.6021, 0.6166, 0.6223, 0.6082, 0.6253, 0.6123, 0.6031, 0.6215, 0.5363, 0.5524, 0.537, 0.5743, 0.5321, 0.5753, 0.5314, 0.5513, 0.6058, 0.6336, 0.5769, 0.6354, 0.5777, 0.6293, 0.6046, 0.6283, 0.645, 0.573, 0.6442, 0.5511, 0.6491, 0.5501, 0.6499, 0.5741, 0.5591, 0.5171, 0.544, 0.5324, 0.5396, 0.5295, 0.5561, 0.513, 0.3885, 0.09756, 0.4147, 0.1721, 0.2949, 0.1925, 0.2829, 0.1609, 0.5783, 0.5039, 0.5561, 0.513, 0.552, 0.5074, 0.5768, 0.4971, 0.6241, 0.511, 0.6023, 0.5031, 0.6037, 0.4962, 0.6279, 0.5052, 0.5337, 0.5257, 0.552, 0.5074, 0.5561, 0.513, 0.5396, 0.5295, 0.5314, 0.5513, 0.5321, 0.5753, 0.5253, 0.5768, 0.5245, 0.5499, 0.5321, 0.5753, 0.5411, 0.5977, 0.5354, 0.6018, 0.5253, 0.5768, 0.5396, 0.5295, 0.5314, 0.5513, 0.5245, 0.5499, 0.5337, 0.5257, 0.5534, 0.6203, 0.5354, 0.6018, 0.5411, 0.5977, 0.5572, 0.6145, 0.6499, 0.5741, 0.6491, 0.5501, 0.6559, 0.5486, 0.6568, 0.5755, 0.6491, 0.5501, 0.6401, 0.5277, 0.6459, 0.5236, 0.6559, 0.5486, 0.6418, 0.5958, 0.6499, 0.5741, 0.6568, 0.5755, 0.6477, 0.5996, 0.6279, 0.5052, 0.6459, 0.5236, 0.6401, 0.5277, 0.6241, 0.511, 0.5791, 0.6224, 0.6031, 0.6215, 0.6046, 0.6283, 0.5777, 0.6293, 0.6031, 0.6215, 0.6253, 0.6123, 0.6294, 0.618, 0.6046, 0.6283, 0.5572, 0.6145, 0.5791, 0.6224, 0.5777, 0.6293, 0.5534, 0.6203, 0.6477, 0.5996, 0.6294, 0.618, 0.6253, 0.6123, 0.6418, 0.5958, 0.5301, 0.605, 0.52, 0.5779, 0.5253, 0.5768, 0.5354, 0.6018, 0.6536, 0.6034, 0.6327, 0.6232, 0.6294, 0.618, 0.6477, 0.5996, 0.5487, 0.5021, 0.5756, 0.4918, 0.5768, 0.4971, 0.552, 0.5074, 0.6374, 0.593, 0.645, 0.573, 0.6499, 0.5741, 0.6418, 0.5958, 0.544, 0.5324, 0.5363, 0.5524, 0.5314, 0.5513, 0.5396, 0.5295, 0.6223, 0.6082, 0.6374, 0.593, 0.6418, 0.5958, 0.6253, 0.6123, 0.6629, 0.5763, 0.6536, 0.6034, 0.6477, 0.5996, 0.6568, 0.5755, 0.5184, 0.5491, 0.5278, 0.5219, 0.5337, 0.5257, 0.5245, 0.5499, 0.6213, 0.5153, 0.6012, 0.5081, 0.6023, 0.5031, 0.6241, 0.511, 0.6317, 0.4993, 0.6511, 0.5205, 0.6459, 0.5236, 0.6279, 0.5052, 0.6044, 0.4901, 0.6317, 0.4993, 0.6279, 0.5052, 0.6037, 0.4962, 0.636, 0.5306, 0.6213, 0.5153, 0.6241, 0.511, 0.6401, 0.5277, 0.5496, 0.6262, 0.5301, 0.605, 0.5354, 0.6018, 0.5534, 0.6203, 0.5453, 0.5947, 0.5601, 0.6101, 0.5572, 0.6145, 0.5411, 0.5977, 0.5278, 0.5219, 0.5487, 0.5021, 0.552, 0.5074, 0.5337, 0.5257, 0.5801, 0.6174, 0.6021, 0.6166, 0.6031, 0.6215, 0.5791, 0.6224, 0.04955, 0.8106, 0.06761, 0.7781, 0.09919, 0.8045, 0.08864, 0.823, 0.193, 0.9227, 0.2203, 0.8959, 0.2573, 0.9203, 0.2188, 0.9609, 0.09687, 0.7559, 0.06761, 0.7781, 0.03549, 0.7499, 0.07784, 0.7183, 0.223, 0.7907, 0.1991, 0.7636, 0.2231, 0.731, 0.2586, 0.7688, 0.1312, 0.7453, 0.09687, 0.7559, 0.07784, 0.7183, 0.1275, 0.7049, 0.2353, 0.8247, 0.223, 0.7907, 0.2586, 0.7688, 0.2771, 0.8174, 0.06761, 0.7781, 0.04955, 0.8106, 0.008156, 0.7965, 0.03549, 0.7499, 0.04955, 0.8106, 0.04516, 0.8479, 0.0002311, 0.8504, 0.008156, 0.7965, 0.2203, 0.8959, 0.2349, 0.8614, 0.2771, 0.87, 0.2573, 0.9203, 0.05472, 0.8853, 0.07915, 0.917, 0.04715, 0.9542, 0.01265, 0.9054, 0.1991, 0.7636, 0.1669, 0.7477, 0.177, 0.7108, 0.2231, 0.731, 0.04516, 0.8479, 0.05472, 0.8853, 0.01265, 0.9054, 0.0002311, 0.8504, 0.1158, 0.9349, 0.1562, 0.9372, 0.1653, 0.985, 0.1023, 0.9863, 0.1562, 0.9372, 0.193, 0.9227, 0.2188, 0.9609, 0.1653, 0.985, 0.1669, 0.7477, 0.1312, 0.7453, 0.1275, 0.7049, 0.177, 0.7108, 0.2349, 0.8614, 0.2353, 0.8247, 0.2771, 0.8174, 0.2771, 0.87, 0.07915, 0.917, 0.1158, 0.9349, 0.1023, 0.9863, 0.04715, 0.9542])
me_cube.materials.append(mat_corpo)
me_cube.use_remesh_preserve_volume = False
me_cube.use_remesh_preserve_attributes = False
me_cube.use_mirror_vertex_groups = False
me_cube.update()

# ---- objects
ob_cube = bpy.data.objects.new('Cube', me_cube)
ob_light = bpy.data.objects.new('Light', light_light)
ob_camera = bpy.data.objects.new('Camera', cam_camera)

# ---- transforms, parenting, visibility, modifiers, constraints
ob_cube.location = (0.0, 0.0, 0.0)
ob_cube.lock_rotations_4d = False
ob_cube.empty_display_type = 'ARROWS'
ob_cube.lineart.crease_threshold = 0.0
ob_light.location = (4.076, 1.005, 5.904)
ob_light.rotation_euler = (0.6503, 0.05522, 1.866)
ob_light.lock_rotations_4d = False
ob_light.empty_display_type = 'ARROWS'
ob_light.color = (0.0, 0.0, 0.0, 0.0)
ob_light.lineart.crease_threshold = 0.0
ob_camera.location = (7.359, -6.926, 4.958)
ob_camera.rotation_euler = (1.109, 0.0, 0.8149)
ob_camera.lock_rotations_4d = False
ob_camera.empty_display_type = 'ARROWS'
ob_camera.color = (0.0, 0.0, 0.0, 0.0)
ob_camera.display_type = 'WIRE'
ob_camera.lineart.crease_threshold = 0.0

# ---- collection membership
col_collection.objects.link(ob_cube)
col_collection.objects.link(ob_light)
col_collection.objects.link(ob_camera)

# ---- scene / render settings (as saved in the file)
scene.camera = ob_camera
scene.frame_start = 1; scene.frame_end = 250; scene.frame_set(1)
scene.render.engine = 'CYCLES'
scene.cycles.use_denoising = False
scene.cycles.samples = 128
scene.cycles.sampling_pattern = 'TABULATED_SOBOL'
scene.cycles.use_adaptive_sampling = False
scene.cycles.use_light_tree = False
scene.cycles.bake_type = 'DIFFUSE'
scene.view_settings.view_transform = 'Filmic'
bpy.context.view_layer.update()
